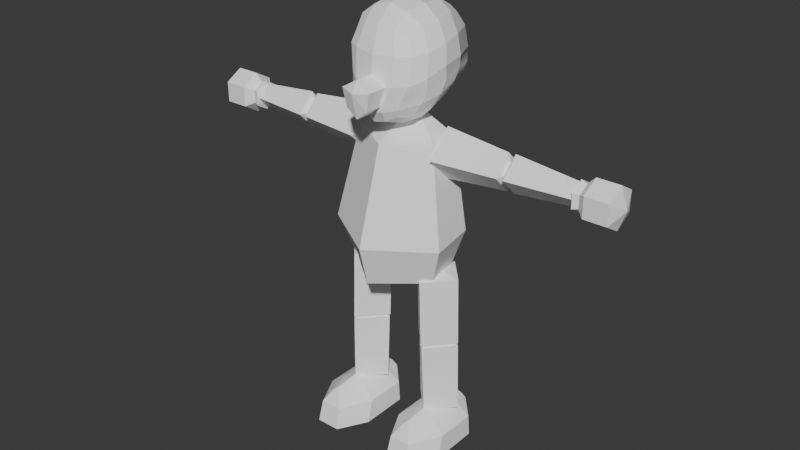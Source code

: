 # Source: PlayerCharacter_NotLuigi_Blockout.blend  (saved by Blender 5.0.118; exported with 4.5.12 LTS)
import bpy
from mathutils import Matrix  # noqa: F401  (used for matrix-valued properties, if any)

bpy.ops.wm.read_factory_settings(use_empty=True)
scene = bpy.context.scene
scene.name = 'Scene'

# ---- collections
col_collection = bpy.data.collections.new('Collection'); scene.collection.children.link(col_collection)

# ---- materials (node trees are filled in below, after node groups)
mat_standardsurface1 = bpy.data.materials.new('standardSurface1')
mat_standardsurface1.diffuse_color = (1.0, 1.0, 1.0, 1.0)
mat_standardsurface1.roughness = 0.5528

# ---- material node trees
mat_standardsurface1.use_nodes = True; mat_standardsurface1.node_tree.nodes.clear()
_N = mat_standardsurface1.node_tree.nodes; _L = mat_standardsurface1.node_tree.links
n0 = _N.new('ShaderNodeBsdfPrincipled'); n0.name = 'Principled BSDF'; n0.location = (-200, 100)
n0.inputs[0].default_value = (1.0, 1.0, 1.0, 1.0)
n0.inputs[2].default_value = 0.5528
n0.inputs[27].default_value = (0.0, 0.0, 0.0, 1.0)
n0.inputs[28].default_value = 1.0
n1 = _N.new('ShaderNodeOutputMaterial'); n1.name = 'Material Output'; n1.location = (200, 100)
n2 = _N.new('ShaderNodeNormalMap'); n2.name = 'Normal Map'; n2.location = (-600, -600)
n2.label = 'Normal/Map'
_L.new(n0.outputs[0], n1.inputs[0])
_L.new(n2.outputs[0], n0.inputs[5])
n1.is_active_output = True

# ---- world
world_world = bpy.data.worlds.new('World'); scene.world = world_world
world_world.use_nodes = True; world_world.node_tree.nodes.clear()
_N = world_world.node_tree.nodes; _L = world_world.node_tree.links
n0 = _N.new('ShaderNodeOutputWorld'); n0.name = 'World Output'; n0.location = (200, 100)
n1 = _N.new('ShaderNodeBackground'); n1.name = 'Background'; n1.location = (-200, 100)
n1.inputs[0].default_value = (0.05088, 0.05088, 0.05088, 1.0)
_L.new(n1.outputs[0], n0.inputs[0])
n0.is_active_output = True
world_world.color = (0.05088, 0.05088, 0.05088)
world_world.sun_shadow_jitter_overblur = 0.0

# ---- meshes
me_mesh = bpy.data.meshes.new('Mesh')
me_mesh.from_pydata([(1.713e-06, 176.1, 21.15), (-6.897, 172.0, 22.08), (-5.256, 163.7, 21.52), (-6.036e-07, 159.6, 21.52), (5.256, 163.7, 21.52), (6.897, 172.0, 22.08), (1.713e-06, 176.1, 31.22), (-6.897, 172.0, 32.16), (-5.256, 163.7, 31.6), (-6.036e-07, 159.6, 31.6), (5.256, 163.7, 31.6), (6.897, 172.0, 32.16), (-8.151e-08, 167.8, 17.08), (0.0, 171.1, 34.39)], [], [(0, 1, 7, 6), (1, 2, 8, 7), (2, 3, 9, 8), (3, 4, 10, 9), (4, 5, 11, 10), (5, 0, 6, 11), (1, 0, 12), (2, 1, 12), (3, 2, 12), (4, 3, 12), (5, 4, 12), (0, 5, 12), (6, 7, 13), (7, 8, 13), (8, 9, 13), (9, 10, 13), (10, 11, 13), (11, 6, 13)])
me_mesh.polygons.foreach_set('use_smooth', [True] * 18)
_k = set([(0, 1), (0, 5), (0, 6), (0, 12), (1, 2), (1, 7), (1, 12), (2, 3), (2, 8), (2, 12), (3, 4), (3, 9), (3, 12), (4, 5), (4, 10), (4, 12), (5, 11), (5, 12), (6, 7), (6, 11), (6, 13), (7, 8), (7, 13), (8, 9), (8, 13), (9, 10), (9, 13), (10, 11), (10, 13), (11, 13)])
me_mesh.attributes.new('sharp_edge', 'BOOLEAN', 'EDGE').data.foreach_set('value', [ (min(e.vertices), max(e.vertices)) in _k for e in me_mesh.edges])
_uv = me_mesh.uv_layers.new(name='map1')
_uv.uv.foreach_set('vector', [0.7211, 0.05752, 0.6972, 0.05473, 0.6972, 0.02474, 0.7211, 0.02753, 0.6972, 0.05473, 0.6721, 0.0564, 0.6721, 0.02642, 0.6972, 0.02474, 0.6721, 0.0564, 0.6522, 0.0564, 0.6522, 0.02642, 0.6721, 0.02642, 0.79, 0.0564, 0.7701, 0.0564, 0.7701, 0.02641, 0.79, 0.02641, 0.7701, 0.0564, 0.745, 0.05473, 0.745, 0.02474, 0.7701, 0.02641, 0.745, 0.05473, 0.7211, 0.05752, 0.7211, 0.02753, 0.745, 0.02474, 0.6257, 0.1206, 0.6033, 0.1064, 0.6262, 0.09378, 0.6468, 0.1028, 0.6257, 0.1206, 0.6262, 0.09378, 0.6493, 0.08111, 0.6468, 0.1028, 0.6262, 0.09378, 0.6296, 0.07151, 0.6493, 0.08111, 0.6262, 0.09378, 0.6033, 0.07987, 0.6296, 0.07151, 0.6262, 0.09378, 0.6033, 0.1064, 0.6033, 0.07987, 0.6262, 0.09378, 0.5017, 0.1183, 0.4934, 0.09458, 0.5123, 0.1044, 0.4934, 0.09458, 0.5126, 0.07686, 0.5123, 0.1044, 0.5126, 0.07686, 0.5331, 0.07686, 0.5123, 0.1044, 0.5331, 0.07686, 0.5387, 0.09662, 0.5123, 0.1044, 0.5387, 0.09662, 0.5268, 0.1199, 0.5123, 0.1044, 0.5268, 0.1199, 0.5017, 0.1183, 0.5123, 0.1044])
me_mesh.materials.append(mat_standardsurface1)
me_mesh.update()
me_mesh.normals_split_custom_set([tuple(v) for v in zip(*[iter([-0.5145, 0.8575, 0.0, -0.5145, 0.8575, 0.0, -0.5145, 0.8575, 0.0, -0.5145, 0.8575, 0.0, -0.9809, -0.1945, 0.0, -0.9809, -0.1945, 0.0, -0.9809, -0.1945, 0.0, -0.9809, -0.1945, 0.0, -0.6186, -0.7857, 0.0, -0.6186, -0.7857, 0.0, -0.6186, -0.7857, 0.0, -0.6186, -0.7857, 0.0, 0.6186, -0.7857, 0.0, 0.6186, -0.7857, 0.0, 0.6186, -0.7857, 0.0, 0.6186, -0.7857, 0.0, 0.9809, -0.1945, 0.0, 0.9809, -0.1945, 0.0, 0.9809, -0.1945, 0.0, 0.9809, -0.1945, 0.0, 0.5145, 0.8575, 0.0, 0.5145, 0.8575, 0.0, 0.5145, 0.8575, 0.0, 0.5145, 0.8575, 0.0, -0.3604, 0.4111, -0.8373, -0.3604, 0.4111, -0.8373, -0.3604, 0.4111, -0.8373, -0.612, -0.06787, -0.788, -0.612, -0.06787, -0.788, -0.612, -0.06787, -0.788, -0.3487, -0.443, -0.8259, -0.3487, -0.443, -0.8259, -0.3487, -0.443, -0.8259, 0.3487, -0.443, -0.8259, 0.3487, -0.443, -0.8259, 0.3487, -0.443, -0.8259, 0.612, -0.06787, -0.788, 0.612, -0.06787, -0.788, 0.612, -0.06787, -0.788, 0.3604, 0.4111, -0.8373, 0.3604, 0.4111, -0.8373, 0.3604, 0.4111, -0.8373, -0.1997, 0.5209, 0.8299, -0.1997, 0.5209, 0.8299, -0.1997, 0.5209, 0.8299, -0.3201, -0.1272, 0.9388, -0.3201, -0.1272, 0.9388, -0.3201, -0.1272, 0.9388, -0.1824, -0.2317, 0.9555, -0.1824, -0.2317, 0.9555, -0.1824, -0.2317, 0.9555, 0.1824, -0.2317, 0.9555, 0.1824, -0.2317, 0.9555, 0.1824, -0.2317, 0.9555, 0.3201, -0.1272, 0.9388, 0.3201, -0.1272, 0.9388, 0.3201, -0.1272, 0.9388, 0.1997, 0.5209, 0.8299, 0.1997, 0.5209, 0.8299, 0.1997, 0.5209, 0.8299])] * 3)])
me_mesh_001 = bpy.data.meshes.new('Mesh.001')
me_mesh_001.from_pydata([(-21.64, 82.23, 9.124), (0.0, 82.23, 26.73), (21.64, 82.23, 9.124), (-28.71, 101.5, 13.68), (0.0, 100.7, 31.56), (28.71, 101.5, 13.68), (-19.79, 146.1, 7.506), (0.0, 144.8, 18.46), (19.79, 146.1, 7.506), (-19.79, 146.1, -6.907), (0.0, 144.8, -18.46), (19.79, 146.1, -6.907), (-25.93, 102.8, -8.412), (0.0, 84.95, -19.73), (25.93, 102.8, -8.412), (-19.13, 82.92, -6.957), (0.0, 85.0, -19.73), (19.13, 82.92, -6.957), (0.0, 156.5, -4.951), (0.0, 74.4, 8.119), (0.0, 105.2, -22.76)], [], [(0, 1, 4, 3), (1, 2, 5, 4), (4, 7, 6, 3), (8, 7, 4, 5), (6, 7, 18), (7, 8, 18), (20, 12, 9, 10), (14, 20, 10, 11), (0, 19, 1), (19, 2, 1), (2, 17, 14, 5), (8, 5, 14, 11), (15, 0, 3, 12), (3, 6, 9, 12), (18, 11, 10), (6, 18, 9), (18, 8, 11), (9, 18, 10), (15, 19, 0), (16, 17, 19), (15, 16, 19), (19, 17, 2), (14, 17, 16, 13, 20), (13, 16, 15, 12, 20)])
me_mesh_001.polygons.foreach_set('use_smooth', [True] * 24)
_k = set([(0, 1), (0, 3), (0, 15), (0, 19), (1, 2), (1, 4), (1, 19), (2, 5), (2, 17), (2, 19), (3, 4), (3, 6), (3, 12), (4, 5), (4, 7), (5, 8), (5, 14), (6, 7), (6, 9), (6, 18), (7, 8), (7, 18), (8, 11), (8, 18), (9, 10), (9, 12), (9, 18), (10, 11), (10, 18), (10, 20), (11, 14), (11, 18), (12, 15), (13, 16), (13, 20), (14, 17), (15, 16), (15, 19), (16, 17), (16, 19), (17, 19)])
me_mesh_001.attributes.new('sharp_edge', 'BOOLEAN', 'EDGE').data.foreach_set('value', [ (min(e.vertices), max(e.vertices)) in _k for e in me_mesh_001.edges])
_uv = me_mesh_001.uv_layers.new(name='map1')
_uv.uv.foreach_set('vector', [0.1685, 0.03741, 0.2637, 0.02474, 0.2649, 0.08389, 0.1784, 0.09639, 0.2637, 0.02474, 0.3594, 0.03345, 0.3519, 0.09279, 0.2649, 0.08389, 0.2649, 0.08389, 0.2679, 0.2255, 0.1916, 0.2303, 0.1784, 0.09639, 0.3443, 0.2271, 0.2679, 0.2255, 0.2649, 0.08389, 0.3519, 0.09279, 0.6578, 0.7344, 0.6196, 0.6714, 0.694, 0.6716, 0.6196, 0.6714, 0.6581, 0.6085, 0.694, 0.6716, 0.03729, 0.1248, 0.1211, 0.1079, 0.1444, 0.2359, 0.07407, 0.245, 0.4096, 0.1019, 0.4941, 0.1153, 0.4623, 0.2369, 0.3917, 0.2308, 0.1472, 0.3192, 0.214, 0.3154, 0.2134, 0.375, 0.214, 0.3154, 0.2807, 0.3207, 0.2134, 0.375, 0.3594, 0.03345, 0.4155, 0.04091, 0.4096, 0.1019, 0.3519, 0.09279, 0.3443, 0.2271, 0.3519, 0.09279, 0.4096, 0.1019, 0.3917, 0.2308, 0.1127, 0.04718, 0.1685, 0.03741, 0.1784, 0.09639, 0.1211, 0.1079, 0.1784, 0.09639, 0.1916, 0.2303, 0.1444, 0.2359, 0.1211, 0.1079, 0.694, 0.6716, 0.7049, 0.6093, 0.7451, 0.6717, 0.6578, 0.7344, 0.694, 0.6716, 0.7046, 0.7339, 0.694, 0.6716, 0.6581, 0.6085, 0.7049, 0.6093, 0.7046, 0.7339, 0.694, 0.6716, 0.7451, 0.6717, 0.1554, 0.2691, 0.214, 0.3154, 0.1472, 0.3192, 0.215, 0.229, 0.2737, 0.2704, 0.214, 0.3154, 0.1554, 0.2691, 0.215, 0.229, 0.214, 0.3154, 0.214, 0.3154, 0.2737, 0.2704, 0.2807, 0.3207, 0.4096, 0.1019, 0.4155, 0.04091, 0.4871, 0.05081, 0.4871, 0.05066, 0.4941, 0.1153, 0.04156, 0.05989, 0.04157, 0.06005, 0.1127, 0.04718, 0.1211, 0.1079, 0.03729, 0.1248])
me_mesh_001.materials.append(mat_standardsurface1)
me_mesh_001.update()
me_mesh_001.normals_split_custom_set([tuple(v) for v in zip(*[iter([-0.5533, -0.2965, 0.7784, -0.5533, -0.2965, 0.7784, -0.5533, -0.2965, 0.7784, -0.5533, -0.2965, 0.7784, 0.5533, -0.2965, 0.7784, 0.5533, -0.2965, 0.7784, 0.5533, -0.2965, 0.7784, 0.5533, -0.2965, 0.7784, -0.4896, 0.2318, 0.8406, -0.4896, 0.2318, 0.8406, -0.4896, 0.2318, 0.8406, -0.4896, 0.2318, 0.8406, 0.4896, 0.2318, 0.8406, 0.4896, 0.2318, 0.8406, 0.4896, 0.2318, 0.8406, 0.4896, 0.2318, 0.8406, -0.1844, 0.8803, 0.437, -0.1844, 0.8803, 0.437, -0.1844, 0.8803, 0.437, 0.1844, 0.8803, 0.437, 0.1844, 0.8803, 0.437, 0.1844, 0.8803, 0.437, -0.497, 0.01303, -0.8676, -0.4973, 0.005226, -0.8676, -0.4924, 0.09696, -0.865, -0.4924, 0.09696, -0.865, 0.4973, 0.005226, -0.8676, 0.497, 0.01303, -0.8676, 0.4924, 0.09696, -0.865, 0.4924, 0.09696, -0.865, -0.3008, -0.8791, 0.3696, -0.3008, -0.8791, 0.3696, -0.3008, -0.8791, 0.3696, 0.3008, -0.8791, 0.3696, 0.3008, -0.8791, 0.3696, 0.3008, -0.8791, 0.3696, 0.9363, -0.3192, -0.1463, 0.9363, -0.3192, -0.1463, 0.9363, -0.3192, -0.1463, 0.9363, -0.3192, -0.1463, 0.9839, 0.1648, -0.06914, 0.9839, 0.1648, -0.06914, 0.9839, 0.1648, -0.06914, 0.9839, 0.1648, -0.06914, -0.9363, -0.3192, -0.1463, -0.9363, -0.3192, -0.1463, -0.9363, -0.3192, -0.1463, -0.9363, -0.3192, -0.1463, -0.9839, 0.1648, -0.06914, -0.9839, 0.1648, -0.06914, -0.9839, 0.1648, -0.06914, -0.9839, 0.1648, -0.06914, 0.3144, 0.7197, -0.6191, 0.3144, 0.7197, -0.6191, 0.3144, 0.7197, -0.6191, -0.4627, 0.8865, 0.0, -0.4627, 0.8865, 0.0, -0.4627, 0.8865, 0.0, 0.4627, 0.8865, 0.0, 0.4627, 0.8865, 0.0, 0.4627, 0.8865, 0.0, -0.3144, 0.7197, -0.6191, -0.3144, 0.7197, -0.6191, -0.3144, 0.7197, -0.6191, -0.3425, -0.9349, -0.09322, -0.3425, -0.9349, -0.09322, -0.3425, -0.9349, -0.09322, 0.1343, -0.9261, -0.3525, 0.1343, -0.9261, -0.3525, 0.1343, -0.9261, -0.3525, -0.1343, -0.9261, -0.3525, -0.1343, -0.9261, -0.3525, -0.1343, -0.9261, -0.3525, 0.3425, -0.9349, -0.09322, 0.3425, -0.9349, -0.09322, 0.3425, -0.9349, -0.09322, 0.4973, 0.005226, -0.8676, 0.4945, -0.1786, -0.8507, 0.4945, -0.1786, -0.8507, 0.4945, -0.1786, -0.8507, 0.497, 0.01303, -0.8676, -0.4945, -0.1786, -0.8507, -0.4945, -0.1786, -0.8507, -0.4945, -0.1786, -0.8507, -0.4973, 0.005226, -0.8676, -0.497, 0.01303, -0.8676])] * 3)])
me_mesh_004 = bpy.data.meshes.new('Mesh.004')
me_mesh_004.from_pydata([(7.561, 0.1003, 19.04), (15.22, 0.09794, 32.71), (34.41, 0.09197, 19.04), (26.75, 0.09436, 32.71), (7.653, 0.1003, -4.31), (14.9, 0.09804, -12.79), (34.32, 0.092, -4.31), (27.07, 0.09426, -12.79), (20.98, 18.19, 13.11), (8.239, 10.07, 15.5), (20.98, 18.19, -2.908), (8.239, 10.07, -4.195), (20.98, 17.39, 23.86), (15.92, 10.07, 30.4), (26.05, 10.07, 30.4), (33.73, 10.07, 15.5), (33.73, 10.07, -4.195), (20.98, 18.19, -8.374), (15.92, 12.68, -12.02), (26.05, 12.68, -12.02), (19.22, 16.0, 26.58), (14.7, 16.0, 14.13), (14.7, 16.0, -2.783), (22.74, 16.0, 26.58), (27.26, 16.0, 14.13), (27.26, 16.0, -2.783), (24.66, 16.0, -10.26), (17.3, 16.0, -10.26)], [], [(0, 2, 3, 1), (8, 21, 20, 12), (13, 9, 0, 1), (9, 11, 4, 0), (9, 21, 22, 11), (12, 20, 23), (14, 13, 1, 3), (12, 23, 24, 8), (15, 14, 3, 2), (8, 24, 25, 10), (16, 15, 2, 6), (10, 25, 26, 17), (19, 16, 6, 7), (11, 18, 5, 4), (11, 22, 27, 18), (18, 19, 7, 5), (18, 27, 26, 19), (4, 6, 2, 0), (4, 5, 7, 6), (20, 21, 9, 13), (22, 21, 8, 10), (23, 20, 13, 14), (24, 23, 14, 15), (25, 24, 15, 16), (26, 25, 16, 19), (27, 22, 10, 17), (26, 27, 17)])
me_mesh_004.polygons.foreach_set('use_smooth', [True] * 27)
_k = set([(0, 1), (0, 2), (0, 4), (0, 9), (1, 3), (1, 13), (2, 3), (2, 6), (2, 15), (3, 14), (4, 5), (4, 6), (4, 11), (5, 7), (5, 18), (6, 7), (6, 16), (7, 19), (8, 10), (8, 12), (8, 21), (8, 24), (9, 11), (9, 13), (9, 21), (10, 17), (10, 22), (10, 25), (11, 18), (11, 22), (12, 20), (12, 23), (13, 14), (13, 20), (14, 15), (14, 23), (15, 16), (15, 24), (16, 19), (16, 25), (17, 26), (17, 27), (18, 19), (18, 27), (19, 26)])
me_mesh_004.attributes.new('sharp_edge', 'BOOLEAN', 'EDGE').data.foreach_set('value', [ (min(e.vertices), max(e.vertices)) in _k for e in me_mesh_004.edges])
_uv = me_mesh_004.uv_layers.new(name='map1')
_uv.uv.foreach_set('vector', [0.7051, 0.3873, 0.785, 0.3872, 0.7622, 0.4279, 0.7279, 0.4279, 0.7739, 0.2054, 0.754, 0.202, 0.7682, 0.1648, 0.7739, 0.1737, 0.5847, 0.2471, 0.6023, 0.2905, 0.5707, 0.2959, 0.5544, 0.2487, 0.6023, 0.2905, 0.6339, 0.3371, 0.6113, 0.3564, 0.5707, 0.2959, 0.6023, 0.2905, 0.6254, 0.2775, 0.655, 0.3209, 0.6339, 0.3371, 0.7739, 0.1737, 0.7682, 0.1648, 0.7795, 0.1648, 0.587, 0.2198, 0.5847, 0.2471, 0.5544, 0.2487, 0.5585, 0.2121, 0.7739, 0.1737, 0.7795, 0.1648, 0.7937, 0.202, 0.7739, 0.2054, 0.613, 0.1806, 0.587, 0.2198, 0.5585, 0.2121, 0.5833, 0.1691, 0.7739, 0.2054, 0.7937, 0.202, 0.7938, 0.2528, 0.7739, 0.2527, 0.6536, 0.1411, 0.613, 0.1806, 0.5833, 0.1691, 0.6347, 0.1181, 0.7739, 0.2527, 0.7938, 0.2528, 0.7858, 0.2758, 0.7739, 0.2685, 0.6851, 0.1336, 0.6536, 0.1411, 0.6347, 0.1181, 0.6643, 0.09974, 0.6339, 0.3371, 0.662, 0.3504, 0.6381, 0.3802, 0.6113, 0.3564, 0.6339, 0.3371, 0.655, 0.3209, 0.6696, 0.3417, 0.662, 0.3504, 0.662, 0.3504, 0.6877, 0.3651, 0.6699, 0.399, 0.6381, 0.3802, 0.662, 0.3504, 0.6696, 0.3417, 0.6892, 0.3528, 0.6877, 0.3651, 0.7054, 0.3178, 0.7847, 0.3178, 0.785, 0.3872, 0.7051, 0.3873, 0.7054, 0.3178, 0.7269, 0.2926, 0.7631, 0.2926, 0.7847, 0.3178, 0.6065, 0.2412, 0.6254, 0.2775, 0.6023, 0.2905, 0.5847, 0.2471, 0.754, 0.2528, 0.754, 0.202, 0.7739, 0.2054, 0.7739, 0.2527, 0.6072, 0.2297, 0.6065, 0.2412, 0.5847, 0.2471, 0.587, 0.2198, 0.633, 0.198, 0.6072, 0.2297, 0.587, 0.2198, 0.613, 0.1806, 0.6705, 0.1613, 0.633, 0.198, 0.613, 0.1806, 0.6536, 0.1411, 0.6892, 0.1452, 0.6705, 0.1613, 0.6536, 0.1411, 0.6851, 0.1336, 0.7619, 0.2758, 0.754, 0.2528, 0.7739, 0.2527, 0.7739, 0.2685, 0.7858, 0.2758, 0.7619, 0.2758, 0.7739, 0.2685])
me_mesh_004.materials.append(mat_standardsurface1)
me_mesh_004.update()
me_mesh_004.normals_split_custom_set([tuple(v) for v in zip(*[iter([-0.000311, -1.0, -2.046e-08, -0.000311, -1.0, -2.046e-08, -0.000311, -1.0, -2.046e-08, -0.000311, -1.0, -2.046e-08, -0.3644, 0.9256, 0.1029, -0.5967, 0.7627, 0.2496, -0.6198, 0.7386, 0.2651, -0.3644, 0.9256, 0.1029, -0.8639, 0.1956, 0.4641, -0.8639, 0.1956, 0.4641, -0.8639, 0.1956, 0.4641, -0.8639, 0.1956, 0.4641, -0.998, 0.06296, -0.00213, -0.998, 0.06296, -0.00213, -0.998, 0.06296, -0.00213, -0.998, 0.06296, -0.00213, -0.6763, 0.7366, 0.0, -0.5622, 0.827, 1.889e-06, -0.5533, 0.833, -2.501e-06, -0.6763, 0.7366, 0.0, 0.0001014, 0.8903, 0.4554, 0.000163, 0.5645, 0.8254, 0.0001646, 0.5646, 0.8254, 6.801e-05, 0.2258, 0.9742, 6.801e-05, 0.2258, 0.9742, 6.801e-05, 0.2258, 0.9742, 6.801e-05, 0.2258, 0.9742, 0.3644, 0.9256, 0.1028, 0.6199, 0.7386, 0.2649, 0.5968, 0.7626, 0.2495, 0.3644, 0.9256, 0.1028, 0.8638, 0.1961, 0.464, 0.8638, 0.1961, 0.464, 0.8638, 0.1961, 0.464, 0.8638, 0.1961, 0.464, 0.3292, 0.9443, 0.0, 0.5624, 0.8269, 7.26e-07, 0.5535, 0.8329, 5.144e-07, 0.3292, 0.9443, 0.0, 0.998, 0.06356, -0.00213, 0.998, 0.06356, -0.00213, 0.998, 0.06356, -0.00213, 0.998, 0.06356, -0.00213, 0.3896, 0.9177, -0.07824, 0.5862, 0.7694, -0.2535, 0.5842, 0.7716, -0.2516, 0.3896, 0.9177, -0.07824, 0.7414, 0.07903, -0.6664, 0.7414, 0.07903, -0.6664, 0.7414, 0.07903, -0.6664, 0.7414, 0.07903, -0.6664, -0.7414, 0.07859, -0.6664, -0.7414, 0.07859, -0.6664, -0.7414, 0.07859, -0.6664, -0.7414, 0.07859, -0.6664, -0.6613, 0.6739, -0.3294, -0.5861, 0.7695, -0.2536, -0.5839, 0.7717, -0.2519, -0.6613, 0.6739, -0.3294, 1.841e-05, 0.0608, -0.9981, 1.841e-05, 0.0608, -0.9981, 1.841e-05, 0.0608, -0.9981, 1.841e-05, 0.0608, -0.9981, 0.0001223, 0.4689, -0.8832, 0.0001195, 0.4885, -0.8726, 0.0001202, 0.4884, -0.8726, 0.0001223, 0.4689, -0.8832, -0.000311, -1.0, 6.104e-09, -0.000311, -1.0, 6.104e-09, -0.000311, -1.0, 6.104e-09, -0.000311, -1.0, 6.104e-09, -0.000311, -1.0, 0.0, -0.000311, -1.0, 0.0, -0.000311, -1.0, 0.0, -0.000311, -1.0, 0.0, -0.6198, 0.7386, 0.2651, -0.5967, 0.7627, 0.2496, -0.6686, 0.6811, 0.2984, -0.6686, 0.6811, 0.2984, -0.5533, 0.833, -2.501e-06, -0.5622, 0.827, 1.889e-06, -0.3291, 0.9443, 0.0, -0.3291, 0.9443, 0.0, 0.0001646, 0.5646, 0.8254, 0.000163, 0.5645, 0.8254, 0.0001644, 0.5413, 0.8408, 0.0001644, 0.5413, 0.8408, 0.5968, 0.7626, 0.2495, 0.6199, 0.7386, 0.2649, 0.6687, 0.6811, 0.2982, 0.6687, 0.6811, 0.2982, 0.5535, 0.8329, 5.144e-07, 0.5624, 0.8269, 7.26e-07, 0.6763, 0.7366, 0.0, 0.6763, 0.7366, 0.0, 0.5842, 0.7716, -0.2516, 0.5862, 0.7694, -0.2535, 0.6615, 0.6739, -0.3292, 0.6615, 0.6739, -0.3292, -0.5839, 0.7717, -0.2519, -0.5861, 0.7695, -0.2536, -0.3896, 0.9177, -0.07835, -0.3896, 0.9177, -0.07835, 0.0001202, 0.4884, -0.8726, 0.0001195, 0.4885, -0.8726, 8.917e-05, 0.652, -0.7582])] * 3)])
me_mesh_003 = bpy.data.meshes.new('Mesh.003')
me_mesh_003.from_pydata([(20.85, 17.18, -9.555), (9.939, 16.96, 1.647), (20.85, 17.18, 12.85), (31.75, 17.39, 1.647), (19.88, 50.34, -10.52), (8.907, 50.11, 1.647), (19.88, 50.34, 13.81), (30.86, 50.57, 1.647), (20.89, 15.53, 1.647), (19.82, 52.48, 1.647)], [], [(0, 1, 5, 4), (1, 2, 6, 5), (2, 3, 7, 6), (3, 0, 4, 7), (1, 0, 8), (2, 1, 8), (3, 2, 8), (0, 3, 8), (4, 5, 9), (5, 6, 9), (6, 7, 9), (7, 4, 9)])
me_mesh_003.polygons.foreach_set('use_smooth', [True] * 12)
_k = set([(0, 1), (0, 3), (0, 4), (0, 8), (1, 2), (1, 5), (1, 8), (2, 3), (2, 6), (2, 8), (3, 7), (3, 8), (4, 5), (4, 7), (4, 9), (5, 6), (5, 9), (6, 7), (6, 9), (7, 9)])
me_mesh_003.attributes.new('sharp_edge', 'BOOLEAN', 'EDGE').data.foreach_set('value', [ (min(e.vertices), max(e.vertices)) in _k for e in me_mesh_003.edges])
_uv = me_mesh_003.uv_layers.new(name='map1')
_uv.uv.foreach_set('vector', [0.2576, 0.4822, 0.3041, 0.4837, 0.3018, 0.5823, 0.2531, 0.5809, 0.3041, 0.4837, 0.3506, 0.4843, 0.3506, 0.5831, 0.3018, 0.5823, 0.3506, 0.4843, 0.3971, 0.483, 0.3993, 0.5818, 0.3506, 0.5831, 0.3971, 0.483, 0.4436, 0.4822, 0.448, 0.5809, 0.3993, 0.5818, 0.7499, 0.7848, 0.7499, 0.7378, 0.7734, 0.7618, 0.7969, 0.786, 0.7499, 0.7848, 0.7734, 0.7618, 0.7969, 0.739, 0.7969, 0.786, 0.7734, 0.7618, 0.7499, 0.7378, 0.7969, 0.739, 0.7734, 0.7618, 0.6848, 0.7856, 0.6848, 0.736, 0.7094, 0.7583, 0.6848, 0.736, 0.7341, 0.7311, 0.7094, 0.7583, 0.7341, 0.7311, 0.7341, 0.7807, 0.7094, 0.7583, 0.7341, 0.7807, 0.6848, 0.7856, 0.7094, 0.7583])
me_mesh_003.materials.append(mat_standardsurface1)
me_mesh_003.update()
me_mesh_003.normals_split_custom_set([tuple(v) for v in zip(*[iter([-0.7293, -0.03187, -0.6835, -0.7293, -0.03187, -0.6835, -0.7293, -0.03187, -0.6835, -0.7293, -0.03187, -0.6835, -0.7293, -0.03187, 0.6835, -0.7293, -0.03187, 0.6835, -0.7293, -0.03187, 0.6835, -0.7293, -0.03187, 0.6835, 0.7298, 0.01049, 0.6836, 0.7298, 0.01049, 0.6836, 0.7298, 0.01049, 0.6836, 0.7298, 0.01049, 0.6836, 0.7298, 0.01049, -0.6836, 0.7298, 0.01049, -0.6836, 0.7298, 0.01049, -0.6836, 0.7298, 0.01049, -0.6836, -0.1282, -0.9813, -0.1436, -0.1282, -0.9813, -0.1436, -0.1282, -0.9813, -0.1436, -0.1282, -0.9813, 0.1436, -0.1282, -0.9813, 0.1436, -0.1282, -0.9813, 0.1436, 0.167, -0.9754, 0.144, 0.167, -0.9754, 0.144, 0.167, -0.9754, 0.144, 0.167, -0.9754, -0.144, 0.167, -0.9754, -0.144, 0.167, -0.9754, -0.144, -0.2086, 0.9632, -0.1698, -0.2086, 0.9632, -0.1698, -0.2086, 0.9632, -0.1698, -0.2086, 0.9632, 0.1698, -0.2086, 0.9632, 0.1698, -0.2086, 0.9632, 0.1698, 0.1673, 0.9712, 0.1694, 0.1673, 0.9712, 0.1694, 0.1673, 0.9712, 0.1694, 0.1673, 0.9712, -0.1694, 0.1673, 0.9712, -0.1694, 0.1673, 0.9712, -0.1694])] * 3)])
me_mesh_002 = bpy.data.meshes.new('Mesh.002')
me_mesh_002.from_pydata([(19.68, 51.54, -10.79), (8.464, 51.3, 1.647), (19.68, 51.54, 14.08), (30.9, 51.78, 1.647), (18.76, 83.74, -10.94), (7.404, 83.51, 1.647), (18.76, 83.74, 14.23), (30.11, 83.96, 1.647), (19.78, 43.89, 1.647), (18.68, 86.29, 1.647)], [], [(0, 1, 5, 4), (1, 2, 6, 5), (2, 3, 7, 6), (3, 0, 4, 7), (1, 0, 8), (2, 1, 8), (3, 2, 8), (0, 3, 8), (4, 5, 9), (5, 6, 9), (6, 7, 9), (7, 4, 9)])
me_mesh_002.polygons.foreach_set('use_smooth', [True] * 12)
_k = set([(0, 1), (0, 3), (0, 4), (0, 8), (1, 2), (1, 5), (1, 8), (2, 3), (2, 6), (2, 8), (3, 7), (3, 8), (4, 5), (4, 7), (4, 9), (5, 6), (5, 9), (6, 7), (6, 9), (7, 9)])
me_mesh_002.attributes.new('sharp_edge', 'BOOLEAN', 'EDGE').data.foreach_set('value', [ (min(e.vertices), max(e.vertices)) in _k for e in me_mesh_002.edges])
_uv = me_mesh_002.uv_layers.new(name='map1')
_uv.uv.foreach_set('vector', [0.2828, 0.5824, 0.3326, 0.5831, 0.332, 0.679, 0.2816, 0.6782, 0.3326, 0.5831, 0.3825, 0.583, 0.3824, 0.6788, 0.332, 0.679, 0.3825, 0.583, 0.4323, 0.5826, 0.4329, 0.6784, 0.3824, 0.6788, 0.4323, 0.5826, 0.4821, 0.5824, 0.4833, 0.6782, 0.4329, 0.6784, 0.7174, 0.6211, 0.7133, 0.5632, 0.7442, 0.5923, 0.7754, 0.6211, 0.7174, 0.6211, 0.7442, 0.5923, 0.7712, 0.5633, 0.7754, 0.6211, 0.7442, 0.5923, 0.7133, 0.5632, 0.7712, 0.5633, 0.7442, 0.5923, 0.5992, 0.7817, 0.5993, 0.7302, 0.6248, 0.7534, 0.5993, 0.7302, 0.6505, 0.7252, 0.6248, 0.7534, 0.6505, 0.7252, 0.6505, 0.7767, 0.6248, 0.7534, 0.6505, 0.7767, 0.5992, 0.7817, 0.6248, 0.7534])
me_mesh_002.materials.append(mat_standardsurface1)
me_mesh_002.update()
me_mesh_002.normals_split_custom_set([tuple(v) for v in zip(*[iter([-0.7421, -0.02443, -0.6699, -0.7421, -0.02443, -0.6699, -0.7421, -0.02443, -0.6699, -0.7421, -0.02443, -0.6699, -0.7421, -0.02443, 0.6699, -0.7421, -0.02443, 0.6699, -0.7421, -0.02443, 0.6699, -0.7421, -0.02443, 0.6699, 0.7422, 0.01829, 0.6699, 0.7422, 0.01829, 0.6699, 0.7422, 0.01829, 0.6699, 0.7422, 0.01829, 0.6699, 0.7422, 0.01829, -0.6699, 0.7422, 0.01829, -0.6699, 0.7422, 0.01829, -0.6699, 0.7422, 0.01829, -0.6699, -0.4881, -0.7451, -0.4545, -0.4881, -0.7451, -0.4545, -0.4881, -0.7451, -0.4545, -0.4881, -0.7451, 0.4545, -0.4881, -0.7451, 0.4545, -0.4881, -0.7451, 0.4545, 0.5159, -0.728, 0.4515, 0.5159, -0.728, 0.4515, 0.5159, -0.728, 0.4515, 0.5159, -0.728, -0.4515, 0.5159, -0.728, -0.4515, 0.5159, -0.728, -0.4515, -0.2341, 0.9526, -0.1943, -0.2341, 0.9526, -0.1943, -0.2341, 0.9526, -0.1943, -0.2341, 0.9526, 0.1943, -0.2341, 0.9526, 0.1943, -0.2341, 0.9526, 0.1943, 0.1956, 0.9614, 0.1936, 0.1956, 0.9614, 0.1936, 0.1956, 0.9614, 0.1936, 0.1956, 0.9614, -0.1936, 0.1956, 0.9614, -0.1936, 0.1956, 0.9614, -0.1936])] * 3)])
me_mesh_007 = bpy.data.meshes.new('Mesh.007')
me_mesh_007.from_pydata([(102.5, 145.3, -8.282), (102.4, 135.8, -8.282), (102.4, 131.0, -1.425e-06), (102.4, 135.8, 8.282), (102.5, 145.3, 8.282), (102.5, 150.1, -4.159e-24), (91.58, 145.4, -8.282), (91.54, 135.8, -8.282), (91.52, 131.0, -1.425e-06), (91.54, 135.8, 8.282), (91.58, 145.4, 8.282), (91.6, 150.1, -4.159e-24), (87.98, 143.5, -5.118), (87.95, 137.6, -5.118), (87.94, 134.7, -8.807e-07), (87.95, 137.6, 5.118), (87.98, 143.5, 5.118), (87.99, 146.5, 0.0), (105.8, 140.5, -4.159e-24), (85.38, 144.1, -6.066), (85.36, 137.1, -6.066), (84.27, 140.6, -1.254e-07), (85.34, 133.6, -8.333e-07), (85.36, 137.1, 6.066), (85.38, 144.1, 6.066), (85.4, 147.6, -2.37e-08)], [], [(1, 0, 18), (2, 1, 18), (3, 2, 18), (4, 3, 18), (5, 4, 18), (0, 5, 18), (0, 1, 7, 6), (1, 2, 8, 7), (2, 3, 9, 8), (3, 4, 10, 9), (4, 5, 11, 10), (5, 0, 6, 11), (6, 7, 13, 12), (7, 8, 14, 13), (8, 9, 15, 14), (9, 10, 16, 15), (10, 11, 17, 16), (11, 6, 12, 17), (19, 20, 21), (20, 22, 21), (22, 23, 21), (23, 24, 21), (24, 25, 21), (25, 19, 21), (12, 13, 20, 19), (13, 14, 22, 20), (14, 15, 23, 22), (15, 16, 24, 23), (16, 17, 25, 24), (17, 12, 19, 25)])
me_mesh_007.polygons.foreach_set('use_smooth', [True] * 30)
_k = set([(0, 1), (0, 5), (0, 6), (0, 18), (1, 2), (1, 7), (1, 18), (2, 3), (2, 8), (2, 18), (3, 4), (3, 9), (3, 18), (4, 5), (4, 10), (4, 18), (5, 11), (5, 18), (6, 7), (6, 11), (6, 12), (7, 8), (7, 13), (8, 9), (8, 14), (9, 10), (9, 15), (10, 11), (10, 16), (11, 17), (12, 13), (12, 17), (12, 19), (13, 14), (13, 20), (14, 15), (14, 22), (15, 16), (15, 23), (16, 17), (16, 24), (17, 25), (19, 20), (19, 21), (19, 25), (20, 21), (20, 22), (21, 22), (21, 23), (21, 24), (21, 25), (22, 23), (23, 24), (24, 25)])
me_mesh_007.attributes.new('sharp_edge', 'BOOLEAN', 'EDGE').data.foreach_set('value', [ (min(e.vertices), max(e.vertices)) in _k for e in me_mesh_007.edges])
_uv = me_mesh_007.uv_layers.new(name='map1')
_uv.uv.foreach_set('vector', [0.08843, 0.3799, 0.08843, 0.4094, 0.06286, 0.3946, 0.06285, 0.3651, 0.08843, 0.3799, 0.06286, 0.3946, 0.03729, 0.3799, 0.06285, 0.3651, 0.06286, 0.3946, 0.03729, 0.4094, 0.03729, 0.3799, 0.06286, 0.3946, 0.06286, 0.4242, 0.03729, 0.4094, 0.06286, 0.3946, 0.08843, 0.4094, 0.06286, 0.4242, 0.06286, 0.3946, 0.1512, 0.7265, 0.1796, 0.7266, 0.1795, 0.759, 0.1511, 0.7589, 0.1796, 0.7266, 0.2081, 0.7267, 0.208, 0.7591, 0.1795, 0.759, 0.0374, 0.7261, 0.06585, 0.7262, 0.06573, 0.7586, 0.03729, 0.7585, 0.06585, 0.7262, 0.0943, 0.7262, 0.09418, 0.7586, 0.06573, 0.7586, 0.0943, 0.7262, 0.1227, 0.7263, 0.1226, 0.7587, 0.09418, 0.7586, 0.1227, 0.7263, 0.1512, 0.7265, 0.1511, 0.7589, 0.1226, 0.7587, 0.1511, 0.7589, 0.1795, 0.759, 0.174, 0.7732, 0.1564, 0.7731, 0.1795, 0.759, 0.208, 0.7591, 0.2025, 0.7733, 0.1849, 0.7733, 0.03729, 0.7585, 0.06573, 0.7586, 0.06026, 0.7728, 0.04268, 0.7728, 0.06573, 0.7586, 0.09418, 0.7586, 0.08872, 0.7729, 0.07114, 0.7728, 0.09418, 0.7586, 0.1226, 0.7587, 0.1172, 0.773, 0.09957, 0.7729, 0.1226, 0.7587, 0.1511, 0.7589, 0.1456, 0.7731, 0.128, 0.773, 0.7784, 0.08448, 0.7784, 0.06347, 0.7966, 0.07397, 0.7784, 0.06347, 0.7966, 0.05296, 0.7966, 0.07397, 0.7966, 0.05296, 0.8148, 0.06347, 0.7966, 0.07397, 0.8148, 0.06347, 0.8148, 0.08448, 0.7966, 0.07397, 0.8148, 0.08448, 0.7966, 0.09498, 0.7966, 0.07397, 0.7966, 0.09498, 0.7784, 0.08448, 0.7966, 0.07397, 0.1564, 0.7731, 0.174, 0.7732, 0.1756, 0.7814, 0.1548, 0.7813, 0.1849, 0.7733, 0.2025, 0.7733, 0.2041, 0.7816, 0.1832, 0.7815, 0.04268, 0.7728, 0.06026, 0.7728, 0.06186, 0.781, 0.04103, 0.781, 0.07114, 0.7728, 0.08872, 0.7729, 0.09033, 0.7811, 0.06949, 0.7811, 0.09957, 0.7729, 0.1172, 0.773, 0.1188, 0.7812, 0.09792, 0.7811, 0.128, 0.773, 0.1456, 0.7731, 0.1472, 0.7813, 0.1263, 0.7812])
me_mesh_007.materials.append(mat_standardsurface1)
me_mesh_007.update()
me_mesh_007.normals_split_custom_set([tuple(v) for v in zip(*[iter([0.9283, -0.003782, -0.3717, 0.9283, -0.003782, -0.3717, 0.9283, -0.003782, -0.3717, 0.9269, -0.3259, -0.186, 0.9269, -0.3259, -0.186, 0.9269, -0.3259, -0.186, 0.9269, -0.3259, 0.186, 0.9269, -0.3259, 0.186, 0.9269, -0.3259, 0.186, 0.9283, -0.003782, 0.3717, 0.9283, -0.003782, 0.3717, 0.9283, -0.003782, 0.3717, 0.9298, 0.3179, 0.1857, 0.9298, 0.3179, 0.1857, 0.9298, 0.3179, 0.1857, 0.9298, 0.3179, -0.1857, 0.9298, 0.3179, -0.1857, 0.9298, 0.3179, -0.1857, 0.0, 2.992e-07, -1.0, 0.0, 2.992e-07, -1.0, 0.0, 2.992e-07, -1.0, 0.0, 2.992e-07, -1.0, -0.002786, -0.866, -0.5, -0.002786, -0.866, -0.5, -0.002786, -0.866, -0.5, -0.002786, -0.866, -0.5, -0.002786, -0.866, 0.5, -0.002786, -0.866, 0.5, -0.002786, -0.866, 0.5, -0.002786, -0.866, 0.5, 0.0, 0.0, 1.0, 0.0, 0.0, 1.0, 0.0, 0.0, 1.0, 0.0, 0.0, 1.0, 0.002786, 0.866, 0.5, 0.002786, 0.866, 0.5, 0.002786, 0.866, 0.5, 0.002786, 0.866, 0.5, 0.002786, 0.866, -0.5, 0.002786, 0.866, -0.5, 0.002786, 0.866, -0.5, 0.002786, 0.866, -0.5, -0.6603, 0.002689, -0.751, -0.6603, 0.002689, -0.751, -0.6603, 0.002689, -0.751, -0.6603, 0.002689, -0.751, -0.6633, -0.6475, -0.3754, -0.6633, -0.6475, -0.3754, -0.6633, -0.6475, -0.3754, -0.6633, -0.6475, -0.3754, -0.6633, -0.6475, 0.3754, -0.6633, -0.6475, 0.3754, -0.6633, -0.6475, 0.3754, -0.6633, -0.6475, 0.3754, -0.6603, 0.00269, 0.751, -0.6603, 0.00269, 0.751, -0.6603, 0.00269, 0.751, -0.6603, 0.00269, 0.751, -0.6573, 0.6533, 0.3756, -0.6573, 0.6533, 0.3756, -0.6573, 0.6533, 0.3756, -0.6573, 0.6533, 0.3756, -0.6573, 0.6533, -0.3756, -0.6573, 0.6533, -0.3756, -0.6573, 0.6533, -0.3756, -0.6573, 0.6533, -0.3756, -0.9838, 0.004008, -0.1791, -0.9838, 0.004008, -0.1791, -0.9838, 0.004008, -0.1791, -0.9845, -0.151, -0.08952, -0.9845, -0.151, -0.08952, -0.9845, -0.151, -0.08952, -0.9845, -0.151, 0.08952, -0.9845, -0.151, 0.08952, -0.9845, -0.151, 0.08952, -0.9838, 0.004008, 0.1791, -0.9838, 0.004008, 0.1791, -0.9838, 0.004008, 0.1791, -0.9832, 0.1591, 0.08954, -0.9832, 0.1591, 0.08954, -0.9832, 0.1591, 0.08954, -0.9832, 0.1591, -0.08954, -0.9832, 0.1591, -0.08954, -0.9832, 0.1591, -0.08954, 0.3429, -0.001397, -0.9394, 0.3429, -0.001397, -0.9394, 0.3429, -0.001397, -0.9394, 0.3429, -0.001397, -0.9394, 0.339, -0.8151, -0.4698, 0.339, -0.8151, -0.4698, 0.339, -0.8151, -0.4698, 0.339, -0.8151, -0.4698, 0.339, -0.8151, 0.4698, 0.339, -0.8151, 0.4698, 0.339, -0.8151, 0.4698, 0.339, -0.8151, 0.4698, 0.3429, -0.001397, 0.9394, 0.3429, -0.001397, 0.9394, 0.3429, -0.001397, 0.9394, 0.3429, -0.001397, 0.9394, 0.3469, 0.8119, 0.4696, 0.3469, 0.8119, 0.4696, 0.3469, 0.8119, 0.4696, 0.3469, 0.8119, 0.4696, 0.3469, 0.8119, -0.4696, 0.3469, 0.8119, -0.4696, 0.3469, 0.8119, -0.4696, 0.3469, 0.8119, -0.4696])] * 3)])
me_mesh_006 = bpy.data.meshes.new('Mesh.006')
me_mesh_006.from_pydata([(84.6, 140.9, -5.61), (84.6, 135.3, -4.904e-07), (84.6, 140.9, 5.61), (84.6, 146.5, 0.0), (55.37, 140.9, -8.614), (55.37, 132.3, -7.531e-07), (55.37, 140.9, 8.614), (55.37, 149.5, 0.0), (86.89, 140.9, 0.0), (50.19, 140.9, 0.0)], [], [(0, 1, 5, 4), (1, 2, 6, 5), (2, 3, 7, 6), (3, 0, 4, 7), (1, 0, 8), (2, 1, 8), (3, 2, 8), (0, 3, 8), (4, 5, 9), (5, 6, 9), (6, 7, 9), (7, 4, 9)])
me_mesh_006.polygons.foreach_set('use_smooth', [True] * 12)
_k = set([(0, 1), (0, 3), (0, 4), (0, 8), (1, 2), (1, 5), (1, 8), (2, 3), (2, 6), (2, 8), (3, 7), (3, 8), (4, 5), (4, 7), (4, 9), (5, 6), (5, 9), (6, 7), (6, 9), (7, 9)])
me_mesh_006.attributes.new('sharp_edge', 'BOOLEAN', 'EDGE').data.foreach_set('value', [ (min(e.vertices), max(e.vertices)) in _k for e in me_mesh_006.edges])
_uv = me_mesh_006.uv_layers.new(name='map1')
_uv.uv.foreach_set('vector', [0.1952, 0.6383, 0.2188, 0.64, 0.2188, 0.7274, 0.1826, 0.7248, 0.2188, 0.64, 0.2423, 0.6383, 0.2549, 0.7248, 0.2188, 0.7274, 0.2423, 0.6383, 0.2654, 0.6332, 0.2903, 0.717, 0.2549, 0.7248, 0.1722, 0.6332, 0.1952, 0.6383, 0.1826, 0.7248, 0.1472, 0.717, 0.09116, 0.02474, 0.09116, 0.05011, 0.07848, 0.03743, 0.06579, 0.02474, 0.09116, 0.02474, 0.07848, 0.03743, 0.06579, 0.05011, 0.06579, 0.02474, 0.07848, 0.03743, 0.09116, 0.05011, 0.06579, 0.05011, 0.07848, 0.03743, 0.5391, 0.7588, 0.5803, 0.7638, 0.5572, 0.7819, 0.5803, 0.7638, 0.5753, 0.805, 0.5572, 0.7819, 0.5753, 0.805, 0.5341, 0.8, 0.5572, 0.7819, 0.5341, 0.8, 0.5391, 0.7588, 0.5572, 0.7819])
me_mesh_006.materials.append(mat_standardsurface1)
me_mesh_006.update()
me_mesh_006.normals_split_custom_set([tuple(v) for v in zip(*[iter([0.0725, -0.7052, -0.7052, 0.0725, -0.7052, -0.7052, 0.0725, -0.7052, -0.7052, 0.0725, -0.7052, -0.7052, 0.0725, -0.7052, 0.7052, 0.0725, -0.7052, 0.7052, 0.0725, -0.7052, 0.7052, 0.0725, -0.7052, 0.7052, 0.0725, 0.7052, 0.7052, 0.0725, 0.7052, 0.7052, 0.0725, 0.7052, 0.7052, 0.0725, 0.7052, 0.7052, 0.0725, 0.7052, -0.7052, 0.0725, 0.7052, -0.7052, 0.0725, 0.7052, -0.7052, 0.0725, 0.7052, -0.7052, 0.8654, -0.3543, -0.3543, 0.8654, -0.3543, -0.3543, 0.8654, -0.3543, -0.3543, 0.8654, -0.3543, 0.3543, 0.8654, -0.3543, 0.3543, 0.8654, -0.3543, 0.3543, 0.8654, 0.3543, 0.3543, 0.8654, 0.3543, 0.3543, 0.8654, 0.3543, 0.3543, 0.8654, 0.3543, -0.3543, 0.8654, 0.3543, -0.3543, 0.8654, 0.3543, -0.3543, -0.762, -0.4579, -0.4579, -0.762, -0.4579, -0.4579, -0.762, -0.4579, -0.4579, -0.762, -0.4579, 0.4579, -0.762, -0.4579, 0.4579, -0.762, -0.4579, 0.4579, -0.762, 0.4579, 0.4579, -0.762, 0.4579, 0.4579, -0.762, 0.4579, 0.4579, -0.762, 0.4579, -0.4579, -0.762, 0.4579, -0.4579, -0.762, 0.4579, -0.4579])] * 3)])
me_mesh_005 = bpy.data.meshes.new('Mesh.005')
me_mesh_005.from_pydata([(52.13, 140.8, -8.453), (52.13, 132.4, -7.39e-07), (52.13, 140.8, 8.453), (52.13, 149.3, 0.0), (53.51, 140.8, 0.0), (15.7, 140.8, 0.0), (21.5, 140.8, -11.76), (21.5, 129.1, -1.029e-06), (21.5, 140.8, 11.76), (21.5, 152.6, 0.0)], [], [(1, 0, 4), (2, 1, 4), (3, 2, 4), (0, 3, 4), (9, 6, 5), (6, 7, 5), (7, 8, 5), (8, 9, 5), (0, 1, 7, 6), (1, 2, 8, 7), (2, 3, 9, 8), (3, 0, 6, 9)])
me_mesh_005.polygons.foreach_set('use_smooth', [True] * 12)
_k = set([(0, 1), (0, 3), (0, 4), (0, 6), (1, 2), (1, 4), (1, 7), (2, 3), (2, 4), (2, 8), (3, 4), (3, 9), (5, 6), (5, 7), (5, 8), (5, 9), (6, 7), (6, 9), (7, 8), (8, 9)])
me_mesh_005.attributes.new('sharp_edge', 'BOOLEAN', 'EDGE').data.foreach_set('value', [ (min(e.vertices), max(e.vertices)) in _k for e in me_mesh_005.edges])
_uv = me_mesh_005.uv_layers.new(name='map1')
_uv.uv.foreach_set('vector', [0.3013, 0.2262, 0.3013, 0.2622, 0.2833, 0.2442, 0.2653, 0.2262, 0.3013, 0.2262, 0.2833, 0.2442, 0.2653, 0.2622, 0.2653, 0.2262, 0.2833, 0.2442, 0.3013, 0.2622, 0.2653, 0.2622, 0.2833, 0.2442, 0.7923, 0.7378, 0.7377, 0.7378, 0.765, 0.7104, 0.7377, 0.7378, 0.7377, 0.6831, 0.765, 0.7104, 0.7377, 0.6831, 0.7923, 0.6831, 0.765, 0.7104, 0.7923, 0.6831, 0.7923, 0.7378, 0.765, 0.7104, 0.5828, 0.4029, 0.6182, 0.4002, 0.6321, 0.4908, 0.5828, 0.4946, 0.6182, 0.4002, 0.6529, 0.3922, 0.6803, 0.4796, 0.6321, 0.4908, 0.5127, 0.3922, 0.5473, 0.4002, 0.5334, 0.4908, 0.4852, 0.4796, 0.5473, 0.4002, 0.5828, 0.4029, 0.5828, 0.4946, 0.5334, 0.4908])
me_mesh_005.materials.append(mat_standardsurface1)
me_mesh_005.update()
me_mesh_005.normals_split_custom_set([tuple(v) for v in zip(*[iter([0.9744, -0.1591, -0.1591, 0.9744, -0.1591, -0.1591, 0.9744, -0.1591, -0.1591, 0.9744, -0.1591, 0.1591, 0.9744, -0.1591, 0.1591, 0.9744, -0.1591, 0.1591, 0.9744, 0.1591, 0.1591, 0.9744, 0.1591, 0.1591, 0.9744, 0.1591, 0.1591, 0.9744, 0.1591, -0.1591, 0.9744, 0.1591, -0.1591, 0.9744, 0.1591, -0.1591, -0.8201, 0.4047, -0.4047, -0.8201, 0.4047, -0.4047, -0.8201, 0.4047, -0.4047, -0.8201, -0.4046, -0.4046, -0.8201, -0.4046, -0.4046, -0.8201, -0.4046, -0.4046, -0.8201, -0.4046, 0.4046, -0.8201, -0.4046, 0.4046, -0.8201, -0.4046, 0.4046, -0.8201, 0.4047, 0.4047, -0.8201, 0.4047, 0.4047, -0.8201, 0.4047, 0.4047, 0.07625, -0.705, -0.705, 0.07625, -0.705, -0.705, 0.07625, -0.705, -0.705, 0.07625, -0.705, -0.705, 0.07625, -0.705, 0.705, 0.07625, -0.705, 0.705, 0.07625, -0.705, 0.705, 0.07625, -0.705, 0.705, 0.07625, 0.705, 0.705, 0.07625, 0.705, 0.705, 0.07625, 0.705, 0.705, 0.07625, 0.705, 0.705, 0.07625, 0.705, -0.705, 0.07625, 0.705, -0.705, 0.07625, 0.705, -0.705, 0.07625, 0.705, -0.705])] * 3)])
me_mesh_010 = bpy.data.meshes.new('Mesh.010')
me_mesh_010.from_pydata([(-7.576, 0.1003, 19.04), (-15.24, 0.09794, 32.71), (-34.43, 0.09197, 19.04), (-26.76, 0.09436, 32.71), (-7.668, 0.1003, -4.31), (-14.92, 0.09804, -12.79), (-34.33, 0.092, -4.31), (-27.08, 0.09426, -12.79), (-21.0, 18.19, 13.11), (-8.255, 10.07, 15.5), (-21.0, 18.19, -2.908), (-8.255, 10.07, -4.195), (-21.0, 17.39, 23.86), (-15.93, 10.07, 30.4), (-26.06, 10.07, 30.4), (-33.74, 10.07, 15.5), (-33.74, 10.07, -4.195), (-21.0, 18.19, -8.374), (-15.93, 12.68, -12.02), (-26.06, 12.68, -12.02), (-19.24, 16.0, 26.58), (-14.71, 16.0, 14.13), (-14.71, 16.0, -2.783), (-22.76, 16.0, 26.58), (-27.28, 16.0, 14.13), (-27.28, 16.0, -2.783), (-24.68, 16.0, -10.26), (-17.32, 16.0, -10.26)], [], [(0, 1, 3, 2), (8, 12, 20, 21), (13, 1, 0, 9), (9, 0, 4, 11), (9, 11, 22, 21), (12, 23, 20), (14, 3, 1, 13), (12, 8, 24, 23), (15, 2, 3, 14), (8, 10, 25, 24), (16, 6, 2, 15), (10, 17, 26, 25), (19, 7, 6, 16), (11, 4, 5, 18), (11, 18, 27, 22), (18, 5, 7, 19), (18, 19, 26, 27), (4, 0, 2, 6), (4, 6, 7, 5), (20, 13, 9, 21), (22, 10, 8, 21), (23, 14, 13, 20), (24, 15, 14, 23), (25, 16, 15, 24), (26, 19, 16, 25), (27, 17, 10, 22), (26, 17, 27)])
me_mesh_010.polygons.foreach_set('use_smooth', [True] * 27)
_k = set([(0, 1), (0, 2), (0, 4), (0, 9), (1, 3), (1, 13), (2, 3), (2, 6), (2, 15), (3, 14), (4, 5), (4, 6), (4, 11), (5, 7), (5, 18), (6, 7), (6, 16), (7, 19), (8, 10), (8, 12), (8, 21), (8, 24), (9, 11), (9, 13), (9, 21), (10, 17), (10, 22), (10, 25), (11, 18), (11, 22), (12, 20), (12, 23), (13, 14), (13, 20), (14, 15), (14, 23), (15, 16), (15, 24), (16, 19), (16, 25), (17, 26), (17, 27), (18, 19), (18, 27), (19, 26)])
me_mesh_010.attributes.new('sharp_edge', 'BOOLEAN', 'EDGE').data.foreach_set('value', [ (min(e.vertices), max(e.vertices)) in _k for e in me_mesh_010.edges])
_uv = me_mesh_010.uv_layers.new(name='map1')
_uv.uv.foreach_set('vector', [0.7051, 0.5226, 0.7279, 0.5632, 0.7622, 0.5632, 0.785, 0.5226, 0.7535, 0.09648, 0.7535, 0.0648, 0.7479, 0.05587, 0.7337, 0.09309, 0.4992, 0.2467, 0.4689, 0.2483, 0.4852, 0.2955, 0.5168, 0.2901, 0.5168, 0.2901, 0.4852, 0.2955, 0.5258, 0.3559, 0.5484, 0.3367, 0.5168, 0.2901, 0.5484, 0.3367, 0.5695, 0.3205, 0.5399, 0.2771, 0.7535, 0.0648, 0.7592, 0.05587, 0.7479, 0.05587, 0.5015, 0.2194, 0.473, 0.2117, 0.4689, 0.2483, 0.4992, 0.2467, 0.7535, 0.0648, 0.7535, 0.09648, 0.7734, 0.09309, 0.7592, 0.05587, 0.5275, 0.1802, 0.4978, 0.1686, 0.473, 0.2117, 0.5015, 0.2194, 0.7535, 0.09648, 0.7535, 0.1438, 0.7734, 0.1439, 0.7734, 0.09309, 0.5681, 0.1407, 0.5492, 0.1177, 0.4978, 0.1686, 0.5275, 0.1802, 0.7535, 0.1438, 0.7535, 0.1596, 0.7655, 0.1669, 0.7734, 0.1439, 0.5996, 0.1331, 0.5787, 0.09932, 0.5492, 0.1177, 0.5681, 0.1407, 0.5484, 0.3367, 0.5258, 0.3559, 0.5526, 0.3798, 0.5765, 0.35, 0.5484, 0.3367, 0.5765, 0.35, 0.5841, 0.3413, 0.5695, 0.3205, 0.5765, 0.35, 0.5526, 0.3798, 0.5844, 0.3986, 0.6022, 0.3647, 0.5765, 0.35, 0.6022, 0.3647, 0.6037, 0.3524, 0.5841, 0.3413, 0.7054, 0.4531, 0.7051, 0.5226, 0.785, 0.5226, 0.7847, 0.4531, 0.7054, 0.4531, 0.7847, 0.4531, 0.7631, 0.4279, 0.7269, 0.4279, 0.521, 0.2407, 0.4992, 0.2467, 0.5168, 0.2901, 0.5399, 0.2771, 0.7336, 0.1439, 0.7535, 0.1438, 0.7535, 0.09648, 0.7337, 0.09309, 0.5217, 0.2293, 0.5015, 0.2194, 0.4992, 0.2467, 0.521, 0.2407, 0.5475, 0.1976, 0.5275, 0.1802, 0.5015, 0.2194, 0.5217, 0.2293, 0.585, 0.1609, 0.5681, 0.1407, 0.5275, 0.1802, 0.5475, 0.1976, 0.6037, 0.1448, 0.5996, 0.1331, 0.5681, 0.1407, 0.585, 0.1609, 0.7416, 0.1669, 0.7535, 0.1596, 0.7535, 0.1438, 0.7336, 0.1439, 0.7655, 0.1669, 0.7535, 0.1596, 0.7416, 0.1669])
me_mesh_010.materials.append(mat_standardsurface1)
me_mesh_010.update()
me_mesh_010.normals_split_custom_set([tuple(v) for v in zip(*[iter([0.000311, -1.0, -2.092e-08, 0.000311, -1.0, -2.092e-08, 0.000311, -1.0, -2.092e-08, 0.000311, -1.0, -2.092e-08, 0.3644, 0.9256, 0.1029, 0.3644, 0.9256, 0.1029, 0.6198, 0.7386, 0.2651, 0.5967, 0.7627, 0.2496, 0.8639, 0.1956, 0.4641, 0.8639, 0.1956, 0.4641, 0.8639, 0.1956, 0.4641, 0.8639, 0.1956, 0.4641, 0.998, 0.06296, -0.00213, 0.998, 0.06296, -0.00213, 0.998, 0.06296, -0.00213, 0.998, 0.06296, -0.00213, 0.6763, 0.7366, 0.0, 0.6763, 0.7366, 0.0, 0.5533, 0.833, -9.674e-07, 0.5622, 0.827, 1.911e-06, -0.0001014, 0.8903, 0.4554, -0.0001607, 0.5646, 0.8254, -0.000159, 0.5645, 0.8254, -6.801e-05, 0.2258, 0.9742, -6.801e-05, 0.2258, 0.9742, -6.801e-05, 0.2258, 0.9742, -6.801e-05, 0.2258, 0.9742, -0.3644, 0.9256, 0.1028, -0.3644, 0.9256, 0.1028, -0.5968, 0.7626, 0.2495, -0.6199, 0.7386, 0.2649, -0.8638, 0.1961, 0.464, -0.8638, 0.1961, 0.464, -0.8638, 0.1961, 0.464, -0.8638, 0.1961, 0.464, -0.3292, 0.9443, 0.0, -0.3292, 0.9443, 0.0, -0.5535, 0.8329, -1.016e-06, -0.5624, 0.8269, 1.202e-06, -0.998, 0.06356, -0.00213, -0.998, 0.06356, -0.00213, -0.998, 0.06356, -0.00213, -0.998, 0.06356, -0.00213, -0.3896, 0.9177, -0.07824, -0.3896, 0.9177, -0.07824, -0.5841, 0.7716, -0.2518, -0.5862, 0.7694, -0.2535, -0.7414, 0.07903, -0.6664, -0.7414, 0.07903, -0.6664, -0.7414, 0.07903, -0.6664, -0.7414, 0.07903, -0.6664, 0.7414, 0.07859, -0.6664, 0.7414, 0.07859, -0.6664, 0.7414, 0.07859, -0.6664, 0.7414, 0.07859, -0.6664, 0.6613, 0.6739, -0.3294, 0.6613, 0.6739, -0.3294, 0.5841, 0.7717, -0.2517, 0.5861, 0.7695, -0.2536, -1.846e-05, 0.0608, -0.9982, -1.846e-05, 0.0608, -0.9982, -1.846e-05, 0.0608, -0.9982, -1.846e-05, 0.0608, -0.9982, -0.0001223, 0.4689, -0.8832, -0.0001223, 0.4689, -0.8832, -0.000117, 0.4884, -0.8726, -0.0001191, 0.4885, -0.8726, 0.000311, -1.0, 5.915e-09, 0.000311, -1.0, 5.915e-09, 0.000311, -1.0, 5.915e-09, 0.000311, -1.0, 5.915e-09, 0.000311, -1.0, 0.0, 0.000311, -1.0, 0.0, 0.000311, -1.0, 0.0, 0.000311, -1.0, 0.0, 0.6198, 0.7386, 0.2651, 0.6686, 0.6811, 0.2984, 0.6686, 0.6811, 0.2984, 0.5967, 0.7627, 0.2496, 0.5533, 0.833, -9.674e-07, 0.3291, 0.9443, 0.0, 0.3291, 0.9443, 0.0, 0.5622, 0.827, 1.911e-06, -0.0001607, 0.5646, 0.8254, -0.0001644, 0.5413, 0.8408, -0.0001644, 0.5413, 0.8408, -0.000159, 0.5645, 0.8254, -0.5968, 0.7626, 0.2495, -0.6687, 0.6811, 0.2982, -0.6687, 0.6811, 0.2982, -0.6199, 0.7386, 0.2649, -0.5535, 0.8329, -1.016e-06, -0.6763, 0.7366, 0.0, -0.6763, 0.7366, 0.0, -0.5624, 0.8269, 1.202e-06, -0.5841, 0.7716, -0.2518, -0.6615, 0.6739, -0.3292, -0.6615, 0.6739, -0.3292, -0.5862, 0.7694, -0.2535, 0.5841, 0.7717, -0.2517, 0.3896, 0.9177, -0.07835, 0.3896, 0.9177, -0.07835, 0.5861, 0.7695, -0.2536, -0.000117, 0.4884, -0.8726, -8.917e-05, 0.652, -0.7582, -0.0001191, 0.4885, -0.8726])] * 3)])
me_mesh_009 = bpy.data.meshes.new('Mesh.009')
me_mesh_009.from_pydata([(-20.86, 17.18, -9.555), (-9.954, 16.96, 1.647), (-20.86, 17.18, 12.85), (-31.77, 17.39, 1.647), (-19.9, 50.34, -10.52), (-8.922, 50.11, 1.647), (-19.9, 50.34, 13.81), (-30.87, 50.57, 1.647), (-20.91, 15.53, 1.647), (-19.84, 52.48, 1.647)], [], [(0, 4, 5, 1), (1, 5, 6, 2), (2, 6, 7, 3), (3, 7, 4, 0), (1, 8, 0), (2, 8, 1), (3, 8, 2), (0, 8, 3), (4, 9, 5), (5, 9, 6), (6, 9, 7), (7, 9, 4)])
me_mesh_009.polygons.foreach_set('use_smooth', [True] * 12)
_k = set([(0, 1), (0, 3), (0, 4), (0, 8), (1, 2), (1, 5), (1, 8), (2, 3), (2, 6), (2, 8), (3, 7), (3, 8), (4, 5), (4, 7), (4, 9), (5, 6), (5, 9), (6, 7), (6, 9), (7, 9)])
me_mesh_009.attributes.new('sharp_edge', 'BOOLEAN', 'EDGE').data.foreach_set('value', [ (min(e.vertices), max(e.vertices)) in _k for e in me_mesh_009.edges])
_uv = me_mesh_009.uv_layers.new(name='map1')
_uv.uv.foreach_set('vector', [0.4897, 0.4926, 0.4852, 0.5912, 0.5339, 0.5926, 0.5362, 0.494, 0.5362, 0.494, 0.5339, 0.5926, 0.5827, 0.5934, 0.5827, 0.4947, 0.5827, 0.4947, 0.5827, 0.5934, 0.6314, 0.5921, 0.6292, 0.4934, 0.6292, 0.4934, 0.6314, 0.5921, 0.6802, 0.5912, 0.6757, 0.4926, 0.4241, 0.3061, 0.4477, 0.2831, 0.4241, 0.2591, 0.4712, 0.3073, 0.4477, 0.2831, 0.4241, 0.3061, 0.4711, 0.2603, 0.4477, 0.2831, 0.4712, 0.3073, 0.4241, 0.2591, 0.4477, 0.2831, 0.4711, 0.2603, 0.7458, 0.6739, 0.7705, 0.6466, 0.7458, 0.6243, 0.7458, 0.6243, 0.7705, 0.6466, 0.7951, 0.6194, 0.7951, 0.6194, 0.7705, 0.6466, 0.7951, 0.669, 0.7951, 0.669, 0.7705, 0.6466, 0.7458, 0.6739])
me_mesh_009.materials.append(mat_standardsurface1)
me_mesh_009.update()
me_mesh_009.normals_split_custom_set([tuple(v) for v in zip(*[iter([0.7293, -0.03187, -0.6835, 0.7293, -0.03187, -0.6835, 0.7293, -0.03187, -0.6835, 0.7293, -0.03187, -0.6835, 0.7293, -0.03187, 0.6835, 0.7293, -0.03187, 0.6835, 0.7293, -0.03187, 0.6835, 0.7293, -0.03187, 0.6835, -0.7298, 0.01049, 0.6836, -0.7298, 0.01049, 0.6836, -0.7298, 0.01049, 0.6836, -0.7298, 0.01049, 0.6836, -0.7298, 0.01049, -0.6836, -0.7298, 0.01049, -0.6836, -0.7298, 0.01049, -0.6836, -0.7298, 0.01049, -0.6836, 0.1282, -0.9813, -0.1436, 0.1282, -0.9813, -0.1436, 0.1282, -0.9813, -0.1436, 0.1282, -0.9813, 0.1436, 0.1282, -0.9813, 0.1436, 0.1282, -0.9813, 0.1436, -0.167, -0.9754, 0.144, -0.167, -0.9754, 0.144, -0.167, -0.9754, 0.144, -0.167, -0.9754, -0.144, -0.167, -0.9754, -0.144, -0.167, -0.9754, -0.144, 0.2086, 0.9632, -0.1698, 0.2086, 0.9632, -0.1698, 0.2086, 0.9632, -0.1698, 0.2086, 0.9632, 0.1698, 0.2086, 0.9632, 0.1698, 0.2086, 0.9632, 0.1698, -0.1673, 0.9712, 0.1694, -0.1673, 0.9712, 0.1694, -0.1673, 0.9712, 0.1694, -0.1673, 0.9712, -0.1694, -0.1673, 0.9712, -0.1694, -0.1673, 0.9712, -0.1694])] * 3)])
me_mesh_008 = bpy.data.meshes.new('Mesh.008')
me_mesh_008.from_pydata([(-19.7, 51.54, -10.79), (-8.48, 51.3, 1.647), (-19.7, 51.54, 14.08), (-30.92, 51.78, 1.647), (-18.77, 83.74, -10.94), (-7.419, 83.51, 1.647), (-18.77, 83.74, 14.23), (-30.12, 83.96, 1.647), (-19.79, 43.89, 1.647), (-18.7, 86.29, 1.647)], [], [(0, 4, 5, 1), (1, 5, 6, 2), (2, 6, 7, 3), (3, 7, 4, 0), (1, 8, 0), (2, 8, 1), (3, 8, 2), (0, 8, 3), (4, 9, 5), (5, 9, 6), (6, 9, 7), (7, 9, 4)])
me_mesh_008.polygons.foreach_set('use_smooth', [True] * 12)
_k = set([(0, 1), (0, 3), (0, 4), (0, 8), (1, 2), (1, 5), (1, 8), (2, 3), (2, 6), (2, 8), (3, 7), (3, 8), (4, 5), (4, 7), (4, 9), (5, 6), (5, 9), (6, 7), (6, 9), (7, 9)])
me_mesh_008.attributes.new('sharp_edge', 'BOOLEAN', 'EDGE').data.foreach_set('value', [ (min(e.vertices), max(e.vertices)) in _k for e in me_mesh_008.edges])
_uv = me_mesh_008.uv_layers.new(name='map1')
_uv.uv.foreach_set('vector', [0.05069, 0.537, 0.0495, 0.6328, 0.09992, 0.6336, 0.1005, 0.5377, 0.1005, 0.5377, 0.09992, 0.6336, 0.1503, 0.6334, 0.1503, 0.5376, 0.1503, 0.5376, 0.1503, 0.6334, 0.2008, 0.633, 0.2002, 0.5372, 0.2002, 0.5372, 0.2008, 0.633, 0.2512, 0.6328, 0.25, 0.537, 0.04145, 0.6914, 0.06825, 0.6626, 0.03729, 0.6335, 0.09942, 0.6914, 0.06825, 0.6626, 0.04145, 0.6914, 0.09527, 0.6335, 0.06825, 0.6626, 0.09942, 0.6914, 0.03729, 0.6335, 0.06825, 0.6626, 0.09527, 0.6335, 0.1024, 0.69, 0.128, 0.6616, 0.1025, 0.6384, 0.1025, 0.6384, 0.128, 0.6616, 0.1537, 0.6334, 0.1537, 0.6334, 0.128, 0.6616, 0.1537, 0.6849, 0.1537, 0.6849, 0.128, 0.6616, 0.1024, 0.69])
me_mesh_008.materials.append(mat_standardsurface1)
me_mesh_008.update()
me_mesh_008.normals_split_custom_set([tuple(v) for v in zip(*[iter([0.7421, -0.02443, -0.6699, 0.7421, -0.02443, -0.6699, 0.7421, -0.02443, -0.6699, 0.7421, -0.02443, -0.6699, 0.7421, -0.02443, 0.6699, 0.7421, -0.02443, 0.6699, 0.7421, -0.02443, 0.6699, 0.7421, -0.02443, 0.6699, -0.7422, 0.01829, 0.6699, -0.7422, 0.01829, 0.6699, -0.7422, 0.01829, 0.6699, -0.7422, 0.01829, 0.6699, -0.7422, 0.01829, -0.6699, -0.7422, 0.01829, -0.6699, -0.7422, 0.01829, -0.6699, -0.7422, 0.01829, -0.6699, 0.4881, -0.7451, -0.4545, 0.4881, -0.7451, -0.4545, 0.4881, -0.7451, -0.4545, 0.4881, -0.7451, 0.4545, 0.4881, -0.7451, 0.4545, 0.4881, -0.7451, 0.4545, -0.5159, -0.728, 0.4515, -0.5159, -0.728, 0.4515, -0.5159, -0.728, 0.4515, -0.5159, -0.728, -0.4515, -0.5159, -0.728, -0.4515, -0.5159, -0.728, -0.4515, 0.2341, 0.9526, -0.1943, 0.2341, 0.9526, -0.1943, 0.2341, 0.9526, -0.1943, 0.2341, 0.9526, 0.1943, 0.2341, 0.9526, 0.1943, 0.2341, 0.9526, 0.1943, -0.1956, 0.9614, 0.1936, -0.1956, 0.9614, 0.1936, -0.1956, 0.9614, 0.1936, -0.1956, 0.9614, -0.1936, -0.1956, 0.9614, -0.1936, -0.1956, 0.9614, -0.1936])] * 3)])
me_mesh_013 = bpy.data.meshes.new('Mesh.013')
me_mesh_013.from_pydata([(-102.5, 145.3, -8.282), (-102.4, 135.8, -8.282), (-102.4, 131.0, -1.425e-06), (-102.4, 135.8, 8.282), (-102.5, 145.3, 8.282), (-102.5, 150.1, -4.159e-24), (-91.58, 145.4, -8.282), (-91.55, 135.8, -8.282), (-91.53, 131.0, -1.425e-06), (-91.55, 135.8, 8.282), (-91.58, 145.4, 8.282), (-91.6, 150.1, -4.159e-24), (-87.98, 143.5, -5.118), (-87.95, 137.6, -5.118), (-87.94, 134.7, -8.807e-07), (-87.95, 137.6, 5.118), (-87.98, 143.5, 5.118), (-87.99, 146.5, 0.0), (-105.8, 140.5, -4.159e-24), (-85.39, 144.1, -6.066), (-85.36, 137.1, -6.066), (-84.27, 140.6, -1.254e-07), (-85.34, 133.6, -8.333e-07), (-85.36, 137.1, 6.066), (-85.39, 144.1, 6.066), (-85.4, 147.6, -2.37e-08)], [], [(1, 18, 0), (2, 18, 1), (3, 18, 2), (4, 18, 3), (5, 18, 4), (0, 18, 5), (0, 6, 7, 1), (1, 7, 8, 2), (2, 8, 9, 3), (3, 9, 10, 4), (4, 10, 11, 5), (5, 11, 6, 0), (6, 12, 13, 7), (7, 13, 14, 8), (8, 14, 15, 9), (9, 15, 16, 10), (10, 16, 17, 11), (11, 17, 12, 6), (19, 21, 20), (20, 21, 22), (22, 21, 23), (23, 21, 24), (24, 21, 25), (25, 21, 19), (12, 19, 20, 13), (13, 20, 22, 14), (14, 22, 23, 15), (15, 23, 24, 16), (16, 24, 25, 17), (17, 25, 19, 12)])
me_mesh_013.polygons.foreach_set('use_smooth', [True] * 30)
_k = set([(0, 1), (0, 5), (0, 6), (0, 18), (1, 2), (1, 7), (1, 18), (2, 3), (2, 8), (2, 18), (3, 4), (3, 9), (3, 18), (4, 5), (4, 10), (4, 18), (5, 11), (5, 18), (6, 7), (6, 11), (6, 12), (7, 8), (7, 13), (8, 9), (8, 14), (9, 10), (9, 15), (10, 11), (10, 16), (11, 17), (12, 13), (12, 17), (12, 19), (13, 14), (13, 20), (14, 15), (14, 22), (15, 16), (15, 23), (16, 17), (16, 24), (17, 25), (19, 20), (19, 21), (19, 25), (20, 21), (20, 22), (21, 22), (21, 23), (21, 24), (21, 25), (22, 23), (23, 24), (24, 25)])
me_mesh_013.attributes.new('sharp_edge', 'BOOLEAN', 'EDGE').data.foreach_set('value', [ (min(e.vertices), max(e.vertices)) in _k for e in me_mesh_013.edges])
_uv = me_mesh_013.uv_layers.new(name='map1')
_uv.uv.foreach_set('vector', [0.1495, 0.2534, 0.1239, 0.2682, 0.1495, 0.283, 0.1239, 0.2387, 0.1239, 0.2682, 0.1495, 0.2534, 0.09837, 0.2535, 0.1239, 0.2682, 0.1239, 0.2387, 0.09837, 0.283, 0.1239, 0.2682, 0.09837, 0.2535, 0.1239, 0.2977, 0.1239, 0.2682, 0.09837, 0.283, 0.1495, 0.283, 0.1239, 0.2682, 0.1239, 0.2977, 0.5421, 0.7043, 0.542, 0.7367, 0.5704, 0.7368, 0.5706, 0.7044, 0.5706, 0.7044, 0.5704, 0.7368, 0.5989, 0.7369, 0.599, 0.7045, 0.4283, 0.7039, 0.4282, 0.7363, 0.4567, 0.7364, 0.4568, 0.704, 0.4568, 0.704, 0.4567, 0.7364, 0.4851, 0.7365, 0.4852, 0.7041, 0.4852, 0.7041, 0.4851, 0.7365, 0.5136, 0.7366, 0.5137, 0.7042, 0.5137, 0.7042, 0.5136, 0.7366, 0.542, 0.7367, 0.5421, 0.7043, 0.542, 0.7367, 0.5474, 0.751, 0.5649, 0.7511, 0.5704, 0.7368, 0.5704, 0.7368, 0.5758, 0.7511, 0.5934, 0.7512, 0.5989, 0.7369, 0.4282, 0.7363, 0.4336, 0.7506, 0.4512, 0.7507, 0.4567, 0.7364, 0.4567, 0.7364, 0.4621, 0.7507, 0.4796, 0.7507, 0.4851, 0.7365, 0.4851, 0.7365, 0.4905, 0.7508, 0.5081, 0.7508, 0.5136, 0.7366, 0.5136, 0.7366, 0.5189, 0.7509, 0.5365, 0.7509, 0.542, 0.7367, 0.7743, 0.1254, 0.7925, 0.1149, 0.7743, 0.1044, 0.7743, 0.1044, 0.7925, 0.1149, 0.7925, 0.09388, 0.7925, 0.09388, 0.7925, 0.1149, 0.8107, 0.1044, 0.8107, 0.1044, 0.7925, 0.1149, 0.8107, 0.1254, 0.8107, 0.1254, 0.7925, 0.1149, 0.7925, 0.1359, 0.7925, 0.1359, 0.7925, 0.1149, 0.7743, 0.1254, 0.5474, 0.751, 0.5457, 0.7592, 0.5665, 0.7593, 0.5649, 0.7511, 0.5758, 0.7511, 0.5742, 0.7593, 0.595, 0.7594, 0.5934, 0.7512, 0.4336, 0.7506, 0.4319, 0.7588, 0.4528, 0.7589, 0.4512, 0.7507, 0.4621, 0.7507, 0.4604, 0.7589, 0.4813, 0.759, 0.4796, 0.7507, 0.4905, 0.7508, 0.4888, 0.759, 0.5097, 0.759, 0.5081, 0.7508, 0.5189, 0.7509, 0.5173, 0.7591, 0.5381, 0.7592, 0.5365, 0.7509])
me_mesh_013.materials.append(mat_standardsurface1)
me_mesh_013.update()
me_mesh_013.normals_split_custom_set([tuple(v) for v in zip(*[iter([-0.9283, -0.003783, -0.3717, -0.9283, -0.003783, -0.3717, -0.9283, -0.003783, -0.3717, -0.9269, -0.3259, -0.186, -0.9269, -0.3259, -0.186, -0.9269, -0.3259, -0.186, -0.9269, -0.3259, 0.186, -0.9269, -0.3259, 0.186, -0.9269, -0.3259, 0.186, -0.9283, -0.003782, 0.3717, -0.9283, -0.003782, 0.3717, -0.9283, -0.003782, 0.3717, -0.9298, 0.3179, 0.1857, -0.9298, 0.3179, 0.1857, -0.9298, 0.3179, 0.1857, -0.9298, 0.3179, -0.1857, -0.9298, 0.3179, -0.1857, -0.9298, 0.3179, -0.1857, 2.289e-08, 2.992e-07, -1.0, 2.289e-08, 2.992e-07, -1.0, 2.289e-08, 2.992e-07, -1.0, 2.289e-08, 2.992e-07, -1.0, 0.002786, -0.866, -0.5, 0.002786, -0.866, -0.5, 0.002786, -0.866, -0.5, 0.002786, -0.866, -0.5, 0.002786, -0.866, 0.5, 0.002786, -0.866, 0.5, 0.002786, -0.866, 0.5, 0.002786, -0.866, 0.5, -2.346e-08, 0.0, 1.0, -2.346e-08, 0.0, 1.0, -2.346e-08, 0.0, 1.0, -2.346e-08, 0.0, 1.0, -0.002786, 0.866, 0.5, -0.002786, 0.866, 0.5, -0.002786, 0.866, 0.5, -0.002786, 0.866, 0.5, -0.002786, 0.866, -0.5, -0.002786, 0.866, -0.5, -0.002786, 0.866, -0.5, -0.002786, 0.866, -0.5, 0.6603, 0.00269, -0.751, 0.6603, 0.00269, -0.751, 0.6603, 0.00269, -0.751, 0.6603, 0.00269, -0.751, 0.6632, -0.6475, -0.3754, 0.6632, -0.6475, -0.3754, 0.6632, -0.6475, -0.3754, 0.6632, -0.6475, -0.3754, 0.6633, -0.6475, 0.3754, 0.6633, -0.6475, 0.3754, 0.6633, -0.6475, 0.3754, 0.6633, -0.6475, 0.3754, 0.6603, 0.002689, 0.751, 0.6603, 0.002689, 0.751, 0.6603, 0.002689, 0.751, 0.6603, 0.002689, 0.751, 0.6573, 0.6533, 0.3756, 0.6573, 0.6533, 0.3756, 0.6573, 0.6533, 0.3756, 0.6573, 0.6533, 0.3756, 0.6573, 0.6533, -0.3756, 0.6573, 0.6533, -0.3756, 0.6573, 0.6533, -0.3756, 0.6573, 0.6533, -0.3756, 0.9838, 0.004008, -0.1791, 0.9838, 0.004008, -0.1791, 0.9838, 0.004008, -0.1791, 0.9845, -0.151, -0.08952, 0.9845, -0.151, -0.08952, 0.9845, -0.151, -0.08952, 0.9845, -0.151, 0.08952, 0.9845, -0.151, 0.08952, 0.9845, -0.151, 0.08952, 0.9838, 0.004008, 0.1791, 0.9838, 0.004008, 0.1791, 0.9838, 0.004008, 0.1791, 0.9832, 0.1591, 0.08954, 0.9832, 0.1591, 0.08954, 0.9832, 0.1591, 0.08954, 0.9832, 0.1591, -0.08954, 0.9832, 0.1591, -0.08954, 0.9832, 0.1591, -0.08954, -0.3429, -0.001396, -0.9394, -0.3429, -0.001396, -0.9394, -0.3429, -0.001396, -0.9394, -0.3429, -0.001396, -0.9394, -0.339, -0.8151, -0.4698, -0.339, -0.8151, -0.4698, -0.339, -0.8151, -0.4698, -0.339, -0.8151, -0.4698, -0.339, -0.8151, 0.4698, -0.339, -0.8151, 0.4698, -0.339, -0.8151, 0.4698, -0.339, -0.8151, 0.4698, -0.3429, -0.001397, 0.9394, -0.3429, -0.001397, 0.9394, -0.3429, -0.001397, 0.9394, -0.3429, -0.001397, 0.9394, -0.3469, 0.8119, 0.4696, -0.3469, 0.8119, 0.4696, -0.3469, 0.8119, 0.4696, -0.3469, 0.8119, 0.4696, -0.3469, 0.8119, -0.4696, -0.3469, 0.8119, -0.4696, -0.3469, 0.8119, -0.4696, -0.3469, 0.8119, -0.4696])] * 3)])
me_mesh_012 = bpy.data.meshes.new('Mesh.012')
me_mesh_012.from_pydata([(-84.6, 140.9, -5.61), (-84.6, 135.3, -4.904e-07), (-84.6, 140.9, 5.61), (-84.6, 146.5, 0.0), (-55.37, 140.9, -8.614), (-55.37, 132.3, -7.531e-07), (-55.37, 140.9, 8.614), (-55.37, 149.5, 0.0), (-86.9, 140.9, 0.0), (-50.19, 140.9, 0.0)], [], [(0, 4, 5, 1), (1, 5, 6, 2), (2, 6, 7, 3), (3, 7, 4, 0), (1, 8, 0), (2, 8, 1), (3, 8, 2), (0, 8, 3), (4, 9, 5), (5, 9, 6), (6, 9, 7), (7, 9, 4)])
me_mesh_012.polygons.foreach_set('use_smooth', [True] * 12)
_k = set([(0, 1), (0, 3), (0, 4), (0, 8), (1, 2), (1, 5), (1, 8), (2, 3), (2, 6), (2, 8), (3, 7), (3, 8), (4, 5), (4, 7), (4, 9), (5, 6), (5, 9), (6, 7), (6, 9), (7, 9)])
me_mesh_012.attributes.new('sharp_edge', 'BOOLEAN', 'EDGE').data.foreach_set('value', [ (min(e.vertices), max(e.vertices)) in _k for e in me_mesh_012.edges])
_uv = me_mesh_012.uv_layers.new(name='map1')
_uv.uv.foreach_set('vector', [0.3337, 0.6838, 0.3211, 0.7703, 0.3572, 0.7729, 0.3572, 0.6855, 0.3572, 0.6855, 0.3572, 0.7729, 0.3934, 0.7703, 0.3808, 0.6838, 0.3808, 0.6838, 0.3934, 0.7703, 0.4288, 0.7625, 0.4038, 0.6787, 0.3106, 0.6787, 0.2857, 0.7625, 0.3211, 0.7703, 0.3337, 0.6838, 0.06265, 0.02474, 0.04997, 0.03743, 0.06265, 0.05011, 0.03729, 0.02474, 0.04997, 0.03743, 0.06265, 0.02474, 0.03729, 0.05011, 0.04997, 0.03743, 0.03729, 0.02474, 0.06265, 0.05011, 0.04997, 0.03743, 0.03729, 0.05011, 0.4332, 0.7588, 0.4513, 0.7819, 0.4744, 0.7638, 0.4744, 0.7638, 0.4513, 0.7819, 0.4694, 0.805, 0.4694, 0.805, 0.4513, 0.7819, 0.4282, 0.8, 0.4282, 0.8, 0.4513, 0.7819, 0.4332, 0.7588])
me_mesh_012.materials.append(mat_standardsurface1)
me_mesh_012.update()
me_mesh_012.normals_split_custom_set([tuple(v) for v in zip(*[iter([-0.0725, -0.7052, -0.7052, -0.0725, -0.7052, -0.7052, -0.0725, -0.7052, -0.7052, -0.0725, -0.7052, -0.7052, -0.0725, -0.7052, 0.7052, -0.0725, -0.7052, 0.7052, -0.0725, -0.7052, 0.7052, -0.0725, -0.7052, 0.7052, -0.0725, 0.7052, 0.7052, -0.0725, 0.7052, 0.7052, -0.0725, 0.7052, 0.7052, -0.0725, 0.7052, 0.7052, -0.0725, 0.7052, -0.7052, -0.0725, 0.7052, -0.7052, -0.0725, 0.7052, -0.7052, -0.0725, 0.7052, -0.7052, -0.8654, -0.3543, -0.3543, -0.8654, -0.3543, -0.3543, -0.8654, -0.3543, -0.3543, -0.8654, -0.3543, 0.3543, -0.8654, -0.3543, 0.3543, -0.8654, -0.3543, 0.3543, -0.8654, 0.3543, 0.3543, -0.8654, 0.3543, 0.3543, -0.8654, 0.3543, 0.3543, -0.8654, 0.3543, -0.3543, -0.8654, 0.3543, -0.3543, -0.8654, 0.3543, -0.3543, 0.762, -0.4579, -0.4579, 0.762, -0.4579, -0.4579, 0.762, -0.4579, -0.4579, 0.762, -0.4579, 0.4579, 0.762, -0.4579, 0.4579, 0.762, -0.4579, 0.4579, 0.762, 0.4579, 0.4579, 0.762, 0.4579, 0.4579, 0.762, 0.4579, 0.4579, 0.762, 0.4579, -0.4579, 0.762, 0.4579, -0.4579, 0.762, 0.4579, -0.4579])] * 3)])
me_mesh_011 = bpy.data.meshes.new('Mesh.011')
me_mesh_011.from_pydata([(-52.13, 140.8, -8.453), (-52.13, 132.4, -7.39e-07), (-52.13, 140.8, 8.453), (-52.13, 149.3, 0.0), (-53.51, 140.8, 0.0), (-15.7, 140.8, 0.0), (-21.5, 140.8, -11.76), (-21.5, 129.1, -1.029e-06), (-21.5, 140.8, 11.76), (-21.5, 152.6, 0.0)], [], [(1, 4, 0), (2, 4, 1), (3, 4, 2), (0, 4, 3), (9, 5, 6), (6, 5, 7), (7, 5, 8), (8, 5, 9), (0, 6, 7, 1), (1, 7, 8, 2), (2, 8, 9, 3), (3, 9, 6, 0)])
me_mesh_011.polygons.foreach_set('use_smooth', [True] * 12)
_k = set([(0, 1), (0, 3), (0, 4), (0, 6), (1, 2), (1, 4), (1, 7), (2, 3), (2, 4), (2, 8), (3, 4), (3, 9), (5, 6), (5, 7), (5, 8), (5, 9), (6, 7), (6, 9), (7, 8), (8, 9)])
me_mesh_011.attributes.new('sharp_edge', 'BOOLEAN', 'EDGE').data.foreach_set('value', [ (min(e.vertices), max(e.vertices)) in _k for e in me_mesh_011.edges])
_uv = me_mesh_011.uv_layers.new(name='map1')
_uv.uv.foreach_set('vector', [0.7045, 0.2926, 0.6865, 0.3106, 0.7045, 0.3286, 0.6685, 0.2926, 0.6865, 0.3106, 0.7045, 0.2926, 0.6685, 0.3286, 0.6865, 0.3106, 0.6685, 0.2926, 0.7045, 0.3286, 0.6865, 0.3106, 0.6685, 0.3286, 0.2833, 0.7814, 0.256, 0.754, 0.2287, 0.7814, 0.2287, 0.7814, 0.256, 0.754, 0.2287, 0.7267, 0.2287, 0.7267, 0.256, 0.754, 0.2833, 0.7267, 0.2833, 0.7267, 0.256, 0.754, 0.2833, 0.7814, 0.1552, 0.4459, 0.1552, 0.5376, 0.2046, 0.5338, 0.1907, 0.4432, 0.1907, 0.4432, 0.2046, 0.5338, 0.2528, 0.5226, 0.2253, 0.4352, 0.0851, 0.4352, 0.05765, 0.5226, 0.1059, 0.5338, 0.1197, 0.4432, 0.1197, 0.4432, 0.1059, 0.5338, 0.1552, 0.5376, 0.1552, 0.4459])
me_mesh_011.materials.append(mat_standardsurface1)
me_mesh_011.update()
me_mesh_011.normals_split_custom_set([tuple(v) for v in zip(*[iter([-0.9744, -0.1591, -0.1591, -0.9744, -0.1591, -0.1591, -0.9744, -0.1591, -0.1591, -0.9744, -0.1591, 0.1591, -0.9744, -0.1591, 0.1591, -0.9744, -0.1591, 0.1591, -0.9744, 0.1591, 0.1591, -0.9744, 0.1591, 0.1591, -0.9744, 0.1591, 0.1591, -0.9744, 0.1591, -0.1591, -0.9744, 0.1591, -0.1591, -0.9744, 0.1591, -0.1591, 0.8201, 0.4047, -0.4047, 0.8201, 0.4047, -0.4047, 0.8201, 0.4047, -0.4047, 0.8201, -0.4046, -0.4046, 0.8201, -0.4046, -0.4046, 0.8201, -0.4046, -0.4046, 0.8201, -0.4046, 0.4046, 0.8201, -0.4046, 0.4046, 0.8201, -0.4046, 0.4046, 0.8201, 0.4047, 0.4047, 0.8201, 0.4047, 0.4047, 0.8201, 0.4047, 0.4047, -0.07625, -0.705, -0.705, -0.07625, -0.705, -0.705, -0.07625, -0.705, -0.705, -0.07625, -0.705, -0.705, -0.07625, -0.705, 0.705, -0.07625, -0.705, 0.705, -0.07625, -0.705, 0.705, -0.07625, -0.705, 0.705, -0.07625, 0.705, 0.705, -0.07625, 0.705, 0.705, -0.07625, 0.705, 0.705, -0.07625, 0.705, 0.705, -0.07625, 0.705, -0.705, -0.07625, 0.705, -0.705, -0.07625, 0.705, -0.705, -0.07625, 0.705, -0.705])] * 3)])
me_head = bpy.data.meshes.new('Head')
me_head.from_pydata([(-0.06864, 1.573, 0.1558), (-0.139, 1.907, 0.1491), (-0.1389, 1.661, -0.1483), (-0.1355, 1.956, -0.1514), (0.06864, 1.573, 0.1558), (0.139, 1.907, 0.1491), (0.1389, 1.661, -0.1483), (0.1355, 1.956, -0.1514), (-0.137, 1.624, -0.08199), (-0.1324, 1.581, 0.01335), (-0.1106, 1.567, 0.09791), (-0.09885, 1.617, 0.1888), (-0.1455, 1.725, 0.1732), (-0.1577, 1.848, 0.1651), (-0.1568, 1.954, 0.09542), (-0.1596, 1.961, 0.000837), (-0.1443, 1.972, -0.09442), (-0.165, 1.902, -0.1678), (-0.179, 1.815, -0.1736), (-0.1596, 1.695, -0.1626), (0.07499, 1.607, -0.1745), (0.0, 1.601, -0.18), (-0.07499, 1.607, -0.1745), (-0.08032, 1.971, -0.1772), (0.0, 1.981, -0.1842), (0.08032, 1.971, -0.1772), (0.165, 1.902, -0.1678), (0.179, 1.815, -0.1736), (0.1596, 1.695, -0.1626), (0.1106, 1.567, 0.09791), (0.1324, 1.581, 0.01335), (0.137, 1.624, -0.08199), (0.1443, 1.972, -0.09442), (0.1596, 1.961, 0.000837), (0.1568, 1.954, 0.09542), (0.1577, 1.848, 0.1651), (0.1455, 1.725, 0.1732), (0.09885, 1.617, 0.1888), (-0.04012, 1.558, 0.1919), (0.0, 1.555, 0.2104), (0.04012, 1.558, 0.1919), (0.07651, 1.95, 0.1707), (0.0, 1.954, 0.1815), (-0.07651, 1.95, 0.1707), (-0.1613, 1.64, 0.1034), (-0.1851, 1.748, 0.1025), (-0.1914, 1.856, 0.1024), (-0.1864, 1.662, 0.01151), (-0.2068, 1.784, 0.008029), (-0.2, 1.875, 0.001088), (-0.1807, 1.691, -0.08426), (-0.2038, 1.801, -0.09173), (-0.1849, 1.888, -0.09437), (-0.09192, 1.679, -0.2248), (-0.09977, 1.815, -0.2295), (-0.1149, 1.909, -0.2166), (0.0, 1.674, -0.2351), (0.0, 1.816, -0.2408), (0.0, 1.911, -0.2325), (0.09192, 1.679, -0.2248), (0.09977, 1.815, -0.2295), (0.1149, 1.909, -0.2166), (0.1807, 1.691, -0.08426), (0.2038, 1.801, -0.09173), (0.1849, 1.888, -0.09437), (0.1864, 1.662, 0.01151), (0.2068, 1.784, 0.008029), (0.2, 1.875, 0.001088), (0.1613, 1.64, 0.1034), (0.1851, 1.748, 0.1025), (0.1914, 1.856, 0.1024), (0.05939, 1.613, 0.2281), (0.09472, 1.723, 0.214), (0.0957, 1.85, 0.2036), (0.0, 1.608, 0.2422), (0.0, 1.692, 0.2271), (0.0, 1.84, 0.218), (-0.05939, 1.613, 0.2281), (-0.09472, 1.723, 0.214), (-0.0957, 1.85, 0.2036), (-0.08387, 1.571, -0.08491), (0.0, 1.552, -0.09001), (0.08387, 1.571, -0.08491), (-0.08491, 1.537, 0.01335), (0.0, 1.529, 0.009181), (0.08491, 1.537, 0.01335), (-0.06761, 1.535, 0.1035), (0.0, 1.527, 0.1083), (0.06761, 1.535, 0.1035), (0.08288, 2.015, -0.1004), (0.0, 2.031, -0.1015), (-0.08288, 2.015, -0.1004), (0.09107, 2.017, 0.000383), (0.0, 2.038, 0.000104), (-0.09107, 2.017, 0.000383), (0.0852, 2.005, 0.1036), (0.0, 2.027, 0.1093), (-0.0852, 2.005, 0.1036), (-0.1849, 1.698, 0.1023), (-0.2097, 1.731, 0.008149), (-0.2001, 1.75, -0.08872), (-0.1781, 1.753, -0.1725), (-0.09812, 1.743, -0.2354), (0.0, 1.744, -0.2478), (0.09812, 1.743, -0.2354), (0.1781, 1.753, -0.1725), (0.2001, 1.75, -0.08872), (0.2097, 1.731, 0.008149), (0.1849, 1.698, 0.1023), (0.1283, 1.672, 0.1938), (0.07501, 1.67, 0.2343), (0.0, 1.66, 0.2473), (-0.07501, 1.67, 0.2343), (-0.1283, 1.672, 0.1938)], [], [(44, 98, 99, 47), (45, 46, 49, 48), (47, 99, 100, 50), (48, 49, 52, 51), (0, 11, 44, 10), (11, 113, 98, 44), (12, 13, 46, 45), (13, 1, 14, 46), (46, 14, 15, 49), (49, 15, 16, 52), (52, 16, 3, 17), (51, 52, 17, 18), (50, 100, 101, 19), (8, 50, 19, 2), (9, 47, 50, 8), (10, 44, 47, 9), (53, 102, 103, 56), (54, 55, 58, 57), (56, 103, 104, 59), (57, 58, 61, 60), (2, 19, 53, 22), (19, 101, 102, 53), (18, 17, 55, 54), (17, 3, 23, 55), (55, 23, 24, 58), (58, 24, 25, 61), (61, 25, 7, 26), (60, 61, 26, 27), (59, 104, 105, 28), (20, 59, 28, 6), (21, 56, 59, 20), (22, 53, 56, 21), (62, 106, 107, 65), (63, 64, 67, 66), (65, 107, 108, 68), (66, 67, 70, 69), (6, 28, 62, 31), (28, 105, 106, 62), (27, 26, 64, 63), (26, 7, 32, 64), (64, 32, 33, 67), (67, 33, 34, 70), (70, 34, 5, 35), (69, 70, 35, 36), (68, 108, 109, 37), (29, 68, 37, 4), (30, 65, 68, 29), (31, 62, 65, 30), (71, 110, 111, 74), (72, 73, 76, 75), (74, 111, 112, 77), (75, 76, 79, 78), (4, 37, 71, 40), (37, 109, 110, 71), (36, 35, 73, 72), (35, 5, 41, 73), (73, 41, 42, 76), (76, 42, 43, 79), (79, 43, 1, 13), (78, 79, 13, 12), (77, 112, 113, 11), (38, 77, 11, 0), (39, 74, 77, 38), (40, 71, 74, 39), (80, 81, 84, 83), (81, 82, 85, 84), (83, 84, 87, 86), (84, 85, 88, 87), (2, 22, 80, 8), (22, 21, 81, 80), (21, 20, 82, 81), (20, 6, 31, 82), (82, 31, 30, 85), (85, 30, 29, 88), (88, 29, 4, 40), (87, 88, 40, 39), (86, 87, 39, 38), (10, 86, 38, 0), (9, 83, 86, 10), (8, 80, 83, 9), (89, 90, 93, 92), (90, 91, 94, 93), (92, 93, 96, 95), (93, 94, 97, 96), (7, 25, 89, 32), (25, 24, 90, 89), (24, 23, 91, 90), (23, 3, 16, 91), (91, 16, 15, 94), (94, 15, 14, 97), (97, 14, 1, 43), (96, 97, 43, 42), (95, 96, 42, 41), (34, 95, 41, 5), (33, 92, 95, 34), (32, 89, 92, 33), (99, 98, 45, 48), (100, 99, 48, 51), (101, 100, 51, 18), (102, 101, 18, 54), (103, 102, 54, 57), (104, 103, 57, 60), (105, 104, 60, 27), (106, 105, 27, 63), (107, 106, 63, 66), (108, 107, 66, 69), (109, 108, 69, 36), (110, 109, 36, 72), (111, 110, 72, 75), (112, 111, 75, 78), (113, 112, 78, 12), (98, 113, 12, 45)])
me_head.polygons.foreach_set('use_smooth', [True] * 112)
_k = set([(0, 10), (0, 11), (0, 38), (1, 13), (1, 14), (1, 43), (2, 8), (2, 19), (2, 22), (3, 16), (3, 17), (3, 23), (4, 29), (4, 37), (4, 40), (5, 34), (5, 35), (5, 41), (6, 20), (6, 28), (6, 31), (7, 25), (7, 26), (7, 32), (8, 9), (8, 50), (8, 80), (9, 10), (9, 47), (9, 83), (10, 44), (10, 86), (11, 44), (11, 77), (11, 113), (12, 13), (12, 45), (12, 78), (12, 113), (13, 46), (13, 79), (14, 15), (14, 46), (14, 97), (15, 16), (15, 49), (15, 94), (16, 52), (16, 91), (17, 18), (17, 52), (17, 55), (18, 51), (18, 54), (18, 101), (19, 50), (19, 53), (19, 101), (20, 21), (20, 59), (20, 82), (21, 22), (21, 56), (21, 81), (22, 53), (22, 80), (23, 24), (23, 55), (23, 91), (24, 25), (24, 58), (24, 90), (25, 61), (25, 89), (26, 27), (26, 61), (26, 64), (27, 60), (27, 63), (27, 105), (28, 59), (28, 62), (28, 105), (29, 30), (29, 68), (29, 88), (30, 31), (30, 65), (30, 85), (31, 62), (31, 82), (32, 33), (32, 64), (32, 89), (33, 34), (33, 67), (33, 92), (34, 70), (34, 95), (35, 36), (35, 70), (35, 73), (36, 69), (36, 72), (36, 109), (37, 68), (37, 71), (37, 109), (38, 39), (38, 77), (38, 86), (39, 40), (39, 74), (39, 87), (40, 71), (40, 88), (41, 42), (41, 73), (41, 95), (42, 43), (42, 76), (42, 96), (43, 79), (43, 97), (44, 47), (44, 98), (45, 46), (45, 48), (45, 98), (46, 49), (47, 50), (47, 99), (48, 49), (48, 51), (48, 99), (49, 52), (50, 100), (51, 52), (51, 100), (53, 56), (53, 102), (54, 55), (54, 57), (54, 102), (55, 58), (56, 59), (56, 103), (57, 58), (57, 60), (57, 103), (58, 61), (59, 104), (60, 61), (60, 104), (62, 65), (62, 106), (63, 64), (63, 66), (63, 106), (64, 67), (65, 68), (65, 107), (66, 67), (66, 69), (66, 107), (67, 70), (68, 108), (69, 70), (69, 108), (71, 74), (71, 110), (72, 73), (72, 75), (72, 110), (73, 76), (74, 77), (74, 111), (75, 76), (75, 78), (75, 111), (76, 79), (77, 112), (78, 79), (78, 112), (80, 81), (80, 83), (81, 82), (81, 84), (82, 85), (83, 84), (83, 86), (84, 85), (84, 87), (85, 88), (86, 87), (87, 88), (89, 90), (89, 92), (90, 91), (90, 93), (91, 94), (92, 93), (92, 95), (93, 94), (93, 96), (94, 97), (95, 96), (96, 97)])
me_head.attributes.new('sharp_edge', 'BOOLEAN', 'EDGE').data.foreach_set('value', [ (min(e.vertices), max(e.vertices)) in _k for e in me_head.edges])
_uv = me_head.uv_layers.new(name='UVMap')
_uv.uv.foreach_set('vector', [0.4375, 0.0625, 0.4875, 0.0625, 0.4875, 0.125, 0.4375, 0.125, 0.5, 0.0625, 0.5625, 0.0625, 0.5625, 0.125, 0.5, 0.125, 0.4375, 0.125, 0.4875, 0.125, 0.4875, 0.1875, 0.4375, 0.1875, 0.5, 0.125, 0.5625, 0.125, 0.5625, 0.1875, 0.5, 0.1875, 0.375, 0.0, 0.4375, 0.0, 0.4375, 0.0625, 0.375, 0.0625, 0.4375, 0.0, 0.4875, 0.0, 0.4875, 0.0625, 0.4375, 0.0625, 0.5, 0.0, 0.5625, 0.0, 0.5625, 0.0625, 0.5, 0.0625, 0.5625, 0.0, 0.625, 0.0, 0.625, 0.0625, 0.5625, 0.0625, 0.5625, 0.0625, 0.625, 0.0625, 0.625, 0.125, 0.5625, 0.125, 0.5625, 0.125, 0.625, 0.125, 0.625, 0.1875, 0.5625, 0.1875, 0.5625, 0.1875, 0.625, 0.1875, 0.625, 0.25, 0.5625, 0.25, 0.5, 0.1875, 0.5625, 0.1875, 0.5625, 0.25, 0.5, 0.25, 0.4375, 0.1875, 0.4875, 0.1875, 0.4875, 0.25, 0.4375, 0.25, 0.375, 0.1875, 0.4375, 0.1875, 0.4375, 0.25, 0.375, 0.25, 0.375, 0.125, 0.4375, 0.125, 0.4375, 0.1875, 0.375, 0.1875, 0.375, 0.0625, 0.4375, 0.0625, 0.4375, 0.125, 0.375, 0.125, 0.4375, 0.3125, 0.4875, 0.3125, 0.4875, 0.375, 0.4375, 0.375, 0.5, 0.3125, 0.5625, 0.3125, 0.5625, 0.375, 0.5, 0.375, 0.4375, 0.375, 0.4875, 0.375, 0.4875, 0.4375, 0.4375, 0.4375, 0.5, 0.375, 0.5625, 0.375, 0.5625, 0.4375, 0.5, 0.4375, 0.375, 0.25, 0.4375, 0.25, 0.4375, 0.3125, 0.375, 0.3125, 0.4375, 0.25, 0.4875, 0.25, 0.4875, 0.3125, 0.4375, 0.3125, 0.5, 0.25, 0.5625, 0.25, 0.5625, 0.3125, 0.5, 0.3125, 0.5625, 0.25, 0.625, 0.25, 0.625, 0.3125, 0.5625, 0.3125, 0.5625, 0.3125, 0.625, 0.3125, 0.625, 0.375, 0.5625, 0.375, 0.5625, 0.375, 0.625, 0.375, 0.625, 0.4375, 0.5625, 0.4375, 0.5625, 0.4375, 0.625, 0.4375, 0.625, 0.5, 0.5625, 0.5, 0.5, 0.4375, 0.5625, 0.4375, 0.5625, 0.5, 0.5, 0.5, 0.4375, 0.4375, 0.4875, 0.4375, 0.4875, 0.5, 0.4375, 0.5, 0.375, 0.4375, 0.4375, 0.4375, 0.4375, 0.5, 0.375, 0.5, 0.375, 0.375, 0.4375, 0.375, 0.4375, 0.4375, 0.375, 0.4375, 0.375, 0.3125, 0.4375, 0.3125, 0.4375, 0.375, 0.375, 0.375, 0.4375, 0.5625, 0.4875, 0.5625, 0.4875, 0.625, 0.4375, 0.625, 0.5, 0.5625, 0.5625, 0.5625, 0.5625, 0.625, 0.5, 0.625, 0.4375, 0.625, 0.4875, 0.625, 0.4875, 0.6875, 0.4375, 0.6875, 0.5, 0.625, 0.5625, 0.625, 0.5625, 0.6875, 0.5, 0.6875, 0.375, 0.5, 0.4375, 0.5, 0.4375, 0.5625, 0.375, 0.5625, 0.4375, 0.5, 0.4875, 0.5, 0.4875, 0.5625, 0.4375, 0.5625, 0.5, 0.5, 0.5625, 0.5, 0.5625, 0.5625, 0.5, 0.5625, 0.5625, 0.5, 0.625, 0.5, 0.625, 0.5625, 0.5625, 0.5625, 0.5625, 0.5625, 0.625, 0.5625, 0.625, 0.625, 0.5625, 0.625, 0.5625, 0.625, 0.625, 0.625, 0.625, 0.6875, 0.5625, 0.6875, 0.5625, 0.6875, 0.625, 0.6875, 0.625, 0.75, 0.5625, 0.75, 0.5, 0.6875, 0.5625, 0.6875, 0.5625, 0.75, 0.5, 0.75, 0.4375, 0.6875, 0.4875, 0.6875, 0.4875, 0.75, 0.4375, 0.75, 0.375, 0.6875, 0.4375, 0.6875, 0.4375, 0.75, 0.375, 0.75, 0.375, 0.625, 0.4375, 0.625, 0.4375, 0.6875, 0.375, 0.6875, 0.375, 0.5625, 0.4375, 0.5625, 0.4375, 0.625, 0.375, 0.625, 0.4375, 0.8125, 0.4875, 0.8125, 0.4875, 0.875, 0.4375, 0.875, 0.5, 0.8125, 0.5625, 0.8125, 0.5625, 0.875, 0.5, 0.875, 0.4375, 0.875, 0.4875, 0.875, 0.4875, 0.9375, 0.4375, 0.9375, 0.5, 0.875, 0.5625, 0.875, 0.5625, 0.9375, 0.5, 0.9375, 0.375, 0.75, 0.4375, 0.75, 0.4375, 0.8125, 0.375, 0.8125, 0.4375, 0.75, 0.4875, 0.75, 0.4875, 0.8125, 0.4375, 0.8125, 0.5, 0.75, 0.5625, 0.75, 0.5625, 0.8125, 0.5, 0.8125, 0.5625, 0.75, 0.625, 0.75, 0.625, 0.8125, 0.5625, 0.8125, 0.5625, 0.8125, 0.625, 0.8125, 0.625, 0.875, 0.5625, 0.875, 0.5625, 0.875, 0.625, 0.875, 0.625, 0.9375, 0.5625, 0.9375, 0.5625, 0.9375, 0.625, 0.9375, 0.625, 1.0, 0.5625, 1.0, 0.5, 0.9375, 0.5625, 0.9375, 0.5625, 1.0, 0.5, 1.0, 0.4375, 0.9375, 0.4875, 0.9375, 0.4875, 1.0, 0.4375, 1.0, 0.375, 0.9375, 0.4375, 0.9375, 0.4375, 1.0, 0.375, 1.0, 0.375, 0.875, 0.4375, 0.875, 0.4375, 0.9375, 0.375, 0.9375, 0.375, 0.8125, 0.4375, 0.8125, 0.4375, 0.875, 0.375, 0.875, 0.1875, 0.5625, 0.25, 0.5625, 0.25, 0.625, 0.1875, 0.625, 0.25, 0.5625, 0.3125, 0.5625, 0.3125, 0.625, 0.25, 0.625, 0.1875, 0.625, 0.25, 0.625, 0.25, 0.6875, 0.1875, 0.6875, 0.25, 0.625, 0.3125, 0.625, 0.3125, 0.6875, 0.25, 0.6875, 0.125, 0.5, 0.1875, 0.5, 0.1875, 0.5625, 0.125, 0.5625, 0.1875, 0.5, 0.25, 0.5, 0.25, 0.5625, 0.1875, 0.5625, 0.25, 0.5, 0.3125, 0.5, 0.3125, 0.5625, 0.25, 0.5625, 0.3125, 0.5, 0.375, 0.5, 0.375, 0.5625, 0.3125, 0.5625, 0.3125, 0.5625, 0.375, 0.5625, 0.375, 0.625, 0.3125, 0.625, 0.3125, 0.625, 0.375, 0.625, 0.375, 0.6875, 0.3125, 0.6875, 0.3125, 0.6875, 0.375, 0.6875, 0.375, 0.75, 0.3125, 0.75, 0.25, 0.6875, 0.3125, 0.6875, 0.3125, 0.75, 0.25, 0.75, 0.1875, 0.6875, 0.25, 0.6875, 0.25, 0.75, 0.1875, 0.75, 0.125, 0.6875, 0.1875, 0.6875, 0.1875, 0.75, 0.125, 0.75, 0.125, 0.625, 0.1875, 0.625, 0.1875, 0.6875, 0.125, 0.6875, 0.125, 0.5625, 0.1875, 0.5625, 0.1875, 0.625, 0.125, 0.625, 0.6875, 0.5625, 0.75, 0.5625, 0.75, 0.625, 0.6875, 0.625, 0.75, 0.5625, 0.8125, 0.5625, 0.8125, 0.625, 0.75, 0.625, 0.6875, 0.625, 0.75, 0.625, 0.75, 0.6875, 0.6875, 0.6875, 0.75, 0.625, 0.8125, 0.625, 0.8125, 0.6875, 0.75, 0.6875, 0.625, 0.5, 0.6875, 0.5, 0.6875, 0.5625, 0.625, 0.5625, 0.6875, 0.5, 0.75, 0.5, 0.75, 0.5625, 0.6875, 0.5625, 0.75, 0.5, 0.8125, 0.5, 0.8125, 0.5625, 0.75, 0.5625, 0.8125, 0.5, 0.875, 0.5, 0.875, 0.5625, 0.8125, 0.5625, 0.8125, 0.5625, 0.875, 0.5625, 0.875, 0.625, 0.8125, 0.625, 0.8125, 0.625, 0.875, 0.625, 0.875, 0.6875, 0.8125, 0.6875, 0.8125, 0.6875, 0.875, 0.6875, 0.875, 0.75, 0.8125, 0.75, 0.75, 0.6875, 0.8125, 0.6875, 0.8125, 0.75, 0.75, 0.75, 0.6875, 0.6875, 0.75, 0.6875, 0.75, 0.75, 0.6875, 0.75, 0.625, 0.6875, 0.6875, 0.6875, 0.6875, 0.75, 0.625, 0.75, 0.625, 0.625, 0.6875, 0.625, 0.6875, 0.6875, 0.625, 0.6875, 0.625, 0.5625, 0.6875, 0.5625, 0.6875, 0.625, 0.625, 0.625, 0.4875, 0.125, 0.4875, 0.0625, 0.5, 0.0625, 0.5, 0.125, 0.4875, 0.1875, 0.4875, 0.125, 0.5, 0.125, 0.5, 0.1875, 0.4875, 0.25, 0.4875, 0.1875, 0.5, 0.1875, 0.5, 0.25, 0.4875, 0.3125, 0.4875, 0.25, 0.5, 0.25, 0.5, 0.3125, 0.4875, 0.375, 0.4875, 0.3125, 0.5, 0.3125, 0.5, 0.375, 0.4875, 0.4375, 0.4875, 0.375, 0.5, 0.375, 0.5, 0.4375, 0.4875, 0.5, 0.4875, 0.4375, 0.5, 0.4375, 0.5, 0.5, 0.4875, 0.5625, 0.4875, 0.5, 0.5, 0.5, 0.5, 0.5625, 0.4875, 0.625, 0.4875, 0.5625, 0.5, 0.5625, 0.5, 0.625, 0.4875, 0.6875, 0.4875, 0.625, 0.5, 0.625, 0.5, 0.6875, 0.4875, 0.75, 0.4875, 0.6875, 0.5, 0.6875, 0.5, 0.75, 0.4875, 0.8125, 0.4875, 0.75, 0.5, 0.75, 0.5, 0.8125, 0.4875, 0.875, 0.4875, 0.8125, 0.5, 0.8125, 0.5, 0.875, 0.4875, 0.9375, 0.4875, 0.875, 0.5, 0.875, 0.5, 0.9375, 0.4875, 1.0, 0.4875, 0.9375, 0.5, 0.9375, 0.5, 1.0, 0.4875, 0.0625, 0.4875, 0.0, 0.5, 0.0, 0.5, 0.0625])
me_head.materials.append(mat_standardsurface1)
me_head.update()
me_head.normals_split_custom_set([tuple(v) for v in zip(*[iter([-0.968, -0.1692, 0.1852, -0.9584, -0.2171, 0.1855, -0.9686, -0.1363, 0.2078, -0.968, -0.1692, 0.1852, -0.968, 0.1692, 0.1852, -0.968, 0.1692, 0.1852, -0.968, 0.1692, 0.1852, -0.968, 0.1692, 0.1852, -0.968, -0.1692, -0.1852, -0.9715, -0.2035, -0.1214, -0.9804, -0.1636, -0.11, -0.968, -0.1693, -0.1852, -0.968, 0.1692, -0.1852, -0.968, 0.1692, -0.1852, -0.968, 0.1692, -0.1852, -0.968, 0.1692, -0.1852, -0.7357, -0.4574, 0.4996, -0.7347, -0.4576, 0.5008, -0.7347, -0.4577, 0.5008, -0.7347, -0.4577, 0.5008, -0.8151, -0.1635, 0.5558, -0.832, -0.3129, 0.4582, -0.8518, -0.2151, 0.4777, -0.8151, -0.1635, 0.5558, -0.8151, 0.1634, 0.5558, -0.8151, 0.1634, 0.5558, -0.8151, 0.1634, 0.5558, -0.8151, 0.1634, 0.5558, -0.7347, 0.4576, 0.5008, -0.7347, 0.4576, 0.5008, -0.7347, 0.4576, 0.5008, -0.7347, 0.4576, 0.5008, -0.8344, 0.5198, 0.1831, -0.8344, 0.5198, 0.1831, -0.8344, 0.5198, 0.1831, -0.8344, 0.5198, 0.1831, -0.8344, 0.5198, -0.1831, -0.8344, 0.5198, -0.1831, -0.8344, 0.5198, -0.1831, -0.8344, 0.5198, -0.1831, -0.7347, 0.4576, -0.5008, -0.7347, 0.4576, -0.5008, -0.7347, 0.4576, -0.5008, -0.7347, 0.4576, -0.5008, -0.8151, 0.1635, -0.5558, -0.8151, 0.1635, -0.5558, -0.8151, 0.1635, -0.5558, -0.8151, 0.1635, -0.5558, -0.8151, -0.1635, -0.5558, -0.9431, -0.1973, -0.2678, -0.9452, -0.1853, -0.2687, -0.8151, -0.1635, -0.5558, -0.7347, -0.4576, -0.5008, -0.7347, -0.4577, -0.5008, -0.7347, -0.4576, -0.5008, -0.7347, -0.4576, -0.5008, -0.8344, -0.5199, -0.1832, -0.8344, -0.5199, -0.1831, -0.8344, -0.5199, -0.1832, -0.8344, -0.5199, -0.1831, -0.8344, -0.5199, 0.1831, -0.8344, -0.5199, 0.1831, -0.8344, -0.5199, 0.1831, -0.8344, -0.5199, 0.1831, -0.1558, -0.1558, -0.9754, -0.1207, -0.03402, -0.9921, -0.1208, -0.03654, -0.992, -0.1558, -0.1558, -0.9754, -0.1558, 0.1558, -0.9754, -0.1558, 0.1558, -0.9754, -0.1558, 0.1558, -0.9754, -0.1558, 0.1558, -0.9754, 0.1558, -0.1558, -0.9754, 0.1208, -0.03654, -0.992, 0.1207, -0.03402, -0.9921, 0.1558, -0.1558, -0.9754, 0.1558, 0.1558, -0.9754, 0.1558, 0.1558, -0.9754, 0.1558, 0.1558, -0.9754, 0.1558, 0.1558, -0.9754, -0.4434, -0.4434, -0.779, -0.4434, -0.4434, -0.779, -0.4434, -0.4434, -0.779, -0.4434, -0.4434, -0.779, -0.4886, -0.1573, -0.8582, -0.6265, -0.09895, -0.7731, -0.6311, -0.1218, -0.766, -0.4886, -0.1573, -0.8582, -0.4886, 0.1572, -0.8582, -0.4886, 0.1572, -0.8582, -0.4886, 0.1573, -0.8582, -0.4886, 0.1573, -0.8582, -0.4434, 0.4434, -0.779, -0.4434, 0.4434, -0.779, -0.4434, 0.4434, -0.779, -0.4434, 0.4434, -0.779, -0.1573, 0.4886, -0.8582, -0.1573, 0.4886, -0.8582, -0.1573, 0.4886, -0.8582, -0.1573, 0.4886, -0.8582, 0.1573, 0.4886, -0.8582, 0.1573, 0.4886, -0.8582, 0.1573, 0.4886, -0.8582, 0.1573, 0.4886, -0.8582, 0.4434, 0.4434, -0.779, 0.4434, 0.4434, -0.779, 0.4434, 0.4434, -0.779, 0.4434, 0.4434, -0.779, 0.4886, 0.1573, -0.8582, 0.4886, 0.1572, -0.8582, 0.4886, 0.1573, -0.8582, 0.4886, 0.1572, -0.8582, 0.4886, -0.1573, -0.8582, 0.6311, -0.1218, -0.766, 0.6265, -0.0989, -0.7731, 0.4886, -0.1573, -0.8582, 0.4434, -0.4434, -0.779, 0.4434, -0.4433, -0.779, 0.4434, -0.4433, -0.779, 0.4434, -0.4434, -0.779, 0.1572, -0.4886, -0.8582, 0.1573, -0.4886, -0.8582, 0.1573, -0.4886, -0.8582, 0.1573, -0.4886, -0.8582, -0.1572, -0.4886, -0.8582, -0.1573, -0.4886, -0.8582, -0.1573, -0.4886, -0.8582, -0.1573, -0.4886, -0.8582, 0.968, -0.1693, -0.1852, 0.9804, -0.1636, -0.11, 0.9715, -0.2035, -0.1214, 0.968, -0.1692, -0.1852, 0.968, 0.1692, -0.1852, 0.968, 0.1692, -0.1852, 0.968, 0.1692, -0.1852, 0.968, 0.1692, -0.1852, 0.968, -0.1692, 0.1852, 0.9686, -0.1363, 0.2078, 0.9584, -0.2171, 0.1855, 0.968, -0.1693, 0.1852, 0.968, 0.1692, 0.1852, 0.968, 0.1692, 0.1852, 0.968, 0.1692, 0.1852, 0.968, 0.1692, 0.1852, 0.7347, -0.4576, -0.5008, 0.7347, -0.4576, -0.5008, 0.7347, -0.4576, -0.5008, 0.7347, -0.4576, -0.5008, 0.8151, -0.1635, -0.5558, 0.9452, -0.1853, -0.2687, 0.9431, -0.1973, -0.2678, 0.8151, -0.1635, -0.5558, 0.8151, 0.1635, -0.5558, 0.8151, 0.1635, -0.5558, 0.8151, 0.1635, -0.5558, 0.8151, 0.1635, -0.5558, 0.7347, 0.4576, -0.5008, 0.7347, 0.4576, -0.5008, 0.7347, 0.4576, -0.5008, 0.7347, 0.4576, -0.5008, 0.8344, 0.5198, -0.1831, 0.8344, 0.5198, -0.1831, 0.8344, 0.5198, -0.1831, 0.8344, 0.5199, -0.1831, 0.8344, 0.5198, 0.1831, 0.8344, 0.5198, 0.1831, 0.8344, 0.5198, 0.1831, 0.8344, 0.5198, 0.1831, 0.7347, 0.4576, 0.5008, 0.7347, 0.4576, 0.5008, 0.7347, 0.4576, 0.5008, 0.7347, 0.4576, 0.5008, 0.8151, 0.1634, 0.5558, 0.8151, 0.1634, 0.5558, 0.8151, 0.1634, 0.5558, 0.8151, 0.1634, 0.5558, 0.8151, -0.1635, 0.5558, 0.8518, -0.2152, 0.4777, 0.832, -0.3128, 0.4581, 0.8151, -0.1635, 0.5558, 0.7347, -0.4577, 0.5008, 0.7347, -0.4577, 0.5008, 0.7347, -0.4576, 0.5008, 0.7347, -0.4576, 0.5008, 0.8344, -0.5199, 0.1831, 0.8344, -0.5199, 0.1831, 0.8344, -0.5199, 0.1831, 0.8344, -0.5199, 0.1831, 0.8344, -0.5199, -0.1831, 0.8344, -0.5199, -0.1832, 0.8344, -0.5199, -0.1831, 0.8344, -0.5199, -0.1831, 0.1558, -0.1558, 0.9754, 0.1041, 0.2298, 0.9677, 0.1373, 0.1241, 0.9827, 0.1558, -0.1558, 0.9754, 0.1558, 0.1558, 0.9754, 0.1558, 0.1558, 0.9754, 0.1558, 0.1558, 0.9754, 0.1558, 0.1558, 0.9754, -0.1558, -0.1558, 0.9754, -0.1373, 0.1241, 0.9827, -0.1041, 0.23, 0.9676, -0.1558, -0.1558, 0.9754, -0.1558, 0.1558, 0.9754, -0.1558, 0.1558, 0.9754, -0.1558, 0.1558, 0.9754, -0.1558, 0.1558, 0.9754, 0.4434, -0.4433, 0.779, 0.4434, -0.4433, 0.779, 0.4433, -0.4434, 0.779, 0.4434, -0.4433, 0.779, 0.4886, -0.1573, 0.8582, 0.6319, -0.06713, 0.7721, 0.6373, -0.1769, 0.7501, 0.4886, -0.1573, 0.8582, 0.4886, 0.1572, 0.8582, 0.4886, 0.1572, 0.8582, 0.4886, 0.1572, 0.8582, 0.4886, 0.1572, 0.8582, 0.4434, 0.4433, 0.779, 0.4434, 0.4433, 0.779, 0.4434, 0.4433, 0.779, 0.4434, 0.4433, 0.779, 0.1573, 0.4885, 0.8583, 0.1572, 0.4886, 0.8582, 0.1572, 0.4885, 0.8583, 0.1573, 0.4885, 0.8582, -0.1573, 0.4885, 0.8583, -0.1572, 0.4885, 0.8583, -0.1572, 0.4886, 0.8582, -0.1573, 0.4885, 0.8582, -0.4434, 0.4433, 0.779, -0.4434, 0.4433, 0.779, -0.4434, 0.4433, 0.779, -0.4434, 0.4433, 0.779, -0.4886, 0.1572, 0.8582, -0.4886, 0.1572, 0.8582, -0.4886, 0.1572, 0.8582, -0.4886, 0.1572, 0.8582, -0.4886, -0.1573, 0.8582, -0.6373, -0.1769, 0.7501, -0.6319, -0.06712, 0.7721, -0.4886, -0.1573, 0.8582, -0.4434, -0.4434, 0.779, -0.4434, -0.4434, 0.779, -0.4433, -0.4434, 0.779, -0.4434, -0.4434, 0.779, -0.1573, -0.4886, 0.8582, -0.1573, -0.4886, 0.8582, -0.1573, -0.4886, 0.8582, -0.1573, -0.4886, 0.8582, 0.1573, -0.4886, 0.8582, 0.1573, -0.4886, 0.8582, 0.1573, -0.4886, 0.8582, 0.1573, -0.4886, 0.8582, -0.1692, -0.968, -0.1852, -0.1692, -0.968, -0.1852, -0.1692, -0.968, -0.1852, -0.1692, -0.968, -0.1852, 0.1692, -0.968, -0.1852, 0.1692, -0.968, -0.1852, 0.1692, -0.968, -0.1852, 0.1692, -0.968, -0.1852, -0.1692, -0.968, 0.1852, -0.1692, -0.968, 0.1852, -0.1692, -0.968, 0.1851, -0.1692, -0.968, 0.1851, 0.1692, -0.968, 0.1852, 0.1692, -0.968, 0.1852, 0.1692, -0.968, 0.1851, 0.1692, -0.968, 0.1852, -0.4576, -0.7347, -0.5008, -0.4577, -0.7347, -0.5008, -0.4576, -0.7347, -0.5008, -0.4577, -0.7347, -0.5008, -0.1635, -0.8151, -0.5558, -0.1635, -0.8151, -0.5558, -0.1635, -0.8151, -0.5558, -0.1635, -0.8151, -0.5558, 0.1635, -0.8151, -0.5558, 0.1635, -0.8151, -0.5558, 0.1635, -0.8151, -0.5558, 0.1635, -0.8151, -0.5558, 0.4577, -0.7347, -0.5008, 0.4577, -0.7347, -0.5008, 0.4576, -0.7347, -0.5008, 0.4576, -0.7347, -0.5008, 0.5199, -0.8344, -0.1832, 0.5199, -0.8344, -0.1832, 0.5199, -0.8344, -0.1832, 0.5199, -0.8344, -0.1832, 0.5199, -0.8344, 0.1831, 0.5199, -0.8344, 0.1831, 0.5199, -0.8344, 0.1831, 0.5199, -0.8344, 0.1831, 0.4577, -0.7347, 0.5008, 0.4577, -0.7347, 0.5008, 0.4577, -0.7347, 0.5008, 0.4576, -0.7347, 0.5008, 0.1635, -0.8151, 0.5558, 0.1634, -0.8151, 0.5558, 0.1634, -0.8151, 0.5557, 0.1634, -0.8151, 0.5558, -0.1635, -0.8151, 0.5557, -0.1635, -0.8151, 0.5558, -0.1635, -0.8151, 0.5558, -0.1635, -0.8151, 0.5557, -0.4577, -0.7347, 0.5008, -0.4577, -0.7347, 0.5008, -0.4576, -0.7347, 0.5008, -0.4577, -0.7347, 0.5008, -0.5199, -0.8344, 0.1831, -0.5199, -0.8344, 0.1831, -0.5199, -0.8344, 0.1831, -0.5199, -0.8344, 0.1831, -0.5199, -0.8344, -0.1832, -0.5199, -0.8344, -0.1831, -0.5199, -0.8344, -0.1832, -0.5199, -0.8344, -0.1832, 0.1692, 0.968, -0.1852, 0.1692, 0.968, -0.1851, 0.1692, 0.968, -0.1852, 0.1692, 0.968, -0.1852, -0.1692, 0.968, -0.1852, -0.1692, 0.968, -0.1852, -0.1692, 0.968, -0.1851, -0.1692, 0.968, -0.1852, 0.1692, 0.968, 0.1852, 0.1692, 0.968, 0.1852, 0.1692, 0.968, 0.1852, 0.1692, 0.968, 0.1852, -0.1692, 0.968, 0.1852, -0.1692, 0.968, 0.1852, -0.1693, 0.968, 0.1852, -0.1692, 0.968, 0.1852, 0.4576, 0.7347, -0.5008, 0.4576, 0.7347, -0.5008, 0.4576, 0.7347, -0.5008, 0.4576, 0.7347, -0.5008, 0.1635, 0.8151, -0.5558, 0.1635, 0.8151, -0.5558, 0.1635, 0.8151, -0.5558, 0.1635, 0.8151, -0.5558, -0.1635, 0.8151, -0.5558, -0.1635, 0.8151, -0.5558, -0.1635, 0.8151, -0.5558, -0.1642, 0.815, -0.5557, -0.4576, 0.7347, -0.5008, -0.4576, 0.7347, -0.5008, -0.4576, 0.7347, -0.5008, -0.4576, 0.7347, -0.5008, -0.5199, 0.8344, -0.1831, -0.5199, 0.8344, -0.1831, -0.5199, 0.8344, -0.1831, -0.5199, 0.8344, -0.1831, -0.5199, 0.8344, 0.1831, -0.5199, 0.8344, 0.1831, -0.5199, 0.8344, 0.1831, -0.5199, 0.8344, 0.1831, -0.4576, 0.7347, 0.5008, -0.4576, 0.7346, 0.5009, -0.4576, 0.7346, 0.5009, -0.4576, 0.7347, 0.5009, -0.1635, 0.8151, 0.5558, -0.1635, 0.8151, 0.5558, -0.1635, 0.8151, 0.5558, -0.1635, 0.8151, 0.5558, 0.1635, 0.8151, 0.5558, 0.1635, 0.8151, 0.5558, 0.1635, 0.8151, 0.5558, 0.1635, 0.8151, 0.5558, 0.4576, 0.7346, 0.5009, 0.4576, 0.7347, 0.5009, 0.4576, 0.7347, 0.5009, 0.4576, 0.7346, 0.5009, 0.5199, 0.8344, 0.1831, 0.5199, 0.8344, 0.1831, 0.5199, 0.8344, 0.1831, 0.5199, 0.8344, 0.1831, 0.5199, 0.8344, -0.1831, 0.5199, 0.8344, -0.1831, 0.5199, 0.8344, -0.1831, 0.5199, 0.8344, -0.1831, -0.9686, -0.1363, 0.2078, -0.9584, -0.2171, 0.1855, -0.968, -0.1692, 0.1852, -0.968, -0.1692, 0.1852, -0.9804, -0.1636, -0.11, -0.9715, -0.2035, -0.1214, -0.968, -0.1692, -0.1852, -0.968, -0.1692, -0.1852, -0.9452, -0.1853, -0.2687, -0.9431, -0.1973, -0.2678, -0.8151, -0.1635, -0.5558, -0.8151, -0.1635, -0.5557, -0.6311, -0.1218, -0.766, -0.6265, -0.09895, -0.7731, -0.4886, -0.1572, -0.8582, -0.4886, -0.1572, -0.8582, -0.1208, -0.03654, -0.992, -0.1207, -0.03402, -0.9921, -0.1558, -0.1557, -0.9754, -0.1558, -0.1557, -0.9754, 0.1207, -0.03402, -0.9921, 0.1208, -0.03654, -0.992, 0.1558, -0.1557, -0.9754, 0.1558, -0.1557, -0.9754, 0.6265, -0.0989, -0.7731, 0.6311, -0.1218, -0.766, 0.4886, -0.1572, -0.8582, 0.4886, -0.1572, -0.8582, 0.9431, -0.1973, -0.2678, 0.9452, -0.1853, -0.2687, 0.8151, -0.1634, -0.5558, 0.8151, -0.1635, -0.5558, 0.9715, -0.2035, -0.1214, 0.9804, -0.1636, -0.11, 0.968, -0.1692, -0.1852, 0.968, -0.1692, -0.1852, 0.9584, -0.2171, 0.1855, 0.9686, -0.1363, 0.2078, 0.968, -0.1692, 0.1852, 0.968, -0.1692, 0.1852, 0.832, -0.3128, 0.4581, 0.8518, -0.2152, 0.4777, 0.8151, -0.1634, 0.5558, 0.8151, -0.1634, 0.5558, 0.6373, -0.1769, 0.7501, 0.6319, -0.06713, 0.7721, 0.4886, -0.1572, 0.8582, 0.4886, -0.1572, 0.8582, 0.1373, 0.1241, 0.9827, 0.1041, 0.2298, 0.9677, 0.1558, -0.1558, 0.9754, 0.1558, -0.1558, 0.9754, -0.1041, 0.23, 0.9676, -0.1373, 0.1241, 0.9827, -0.1558, -0.1558, 0.9754, -0.1558, -0.1558, 0.9754, -0.6319, -0.06712, 0.7721, -0.6373, -0.1769, 0.7501, -0.4886, -0.1572, 0.8582, -0.4886, -0.1572, 0.8582, -0.8518, -0.2151, 0.4777, -0.832, -0.3129, 0.4582, -0.8151, -0.1635, 0.5558, -0.8151, -0.1634, 0.5558])] * 3)])

# ---- objects
ob_head_001 = bpy.data.objects.new('Head.001', me_mesh)
ob_body = bpy.data.objects.new('Body', me_mesh_001)
ob_foot = bpy.data.objects.new('Foot', me_mesh_004)
ob_lower_leg = bpy.data.objects.new('Lower_Leg', me_mesh_003)
ob_upper_leg = bpy.data.objects.new('Upper_Leg', me_mesh_002)
ob_left_leg = bpy.data.objects.new('Left_Leg', None)
ob_hand = bpy.data.objects.new('Hand', me_mesh_007)
ob_lower_arm = bpy.data.objects.new('Lower_Arm', me_mesh_006)
ob_upper_arm = bpy.data.objects.new('Upper_Arm', me_mesh_005)
ob_left_arm = bpy.data.objects.new('Left_Arm', None)
ob_foot_001 = bpy.data.objects.new('Foot.001', me_mesh_010)
ob_lower_leg_001 = bpy.data.objects.new('Lower_Leg.001', me_mesh_009)
ob_upper_leg_001 = bpy.data.objects.new('Upper_Leg.001', me_mesh_008)
ob_right_leg = bpy.data.objects.new('Right_Leg', None)
ob_hand_001 = bpy.data.objects.new('Hand.001', me_mesh_013)
ob_lower_arm_001 = bpy.data.objects.new('Lower_Arm.001', me_mesh_012)
ob_upper_arm_001 = bpy.data.objects.new('Upper_Arm.001', me_mesh_011)
ob_right_arm = bpy.data.objects.new('Right_Arm', None)
ob_character = bpy.data.objects.new('Character', None)
ob_headver2 = bpy.data.objects.new('HeadVer2', me_head)

# ---- transforms, parenting, visibility, modifiers, constraints
ob_head_001.parent = ob_character
ob_head_001.location = (0.0, 0.0, 0.0)
ob_head_001.color = (0.8, 0.8, 0.8, 1.0)
ob_body.parent = ob_character
ob_body.location = (0.0, 0.0, 0.0)
ob_body.color = (0.8, 0.8, 0.8, 1.0)
ob_foot.parent = ob_lower_leg
ob_foot.location = (0.0, 0.0, 0.0)
ob_foot.color = (0.8, 0.8, 0.8, 1.0)
ob_lower_leg.parent = ob_upper_leg
ob_lower_leg.location = (0.0, 0.0, 0.0)
ob_lower_leg.color = (0.8, 0.8, 0.8, 1.0)
ob_upper_leg.parent = ob_left_leg
ob_upper_leg.location = (0.0, 0.0, 0.0)
ob_upper_leg.color = (0.8, 0.8, 0.8, 1.0)
ob_left_leg.parent = ob_character
ob_left_leg.location = (0.0, 0.0, 0.0)
ob_left_leg.color = (0.8, 0.8, 0.8, 1.0)
ob_hand.parent = ob_lower_arm
ob_hand.location = (0.0, 0.0, 0.0)
ob_hand.color = (0.8, 0.8, 0.8, 1.0)
ob_lower_arm.parent = ob_upper_arm
ob_lower_arm.location = (0.0, 0.0, 0.0)
ob_lower_arm.color = (0.8, 0.8, 0.8, 1.0)
ob_upper_arm.parent = ob_left_arm
ob_upper_arm.location = (0.0, 0.0, 0.0)
ob_upper_arm.color = (0.8, 0.8, 0.8, 1.0)
ob_left_arm.parent = ob_character
ob_left_arm.location = (0.0, 0.0, 0.0)
ob_left_arm.color = (0.8, 0.8, 0.8, 1.0)
ob_foot_001.parent = ob_lower_leg_001
ob_foot_001.location = (0.0, 0.0, 0.0)
ob_foot_001.color = (0.8, 0.8, 0.8, 1.0)
ob_lower_leg_001.parent = ob_upper_leg_001
ob_lower_leg_001.location = (0.0, 0.0, 0.0)
ob_lower_leg_001.color = (0.8, 0.8, 0.8, 1.0)
ob_upper_leg_001.parent = ob_right_leg
ob_upper_leg_001.location = (0.0, 0.0, 0.0)
ob_upper_leg_001.color = (0.8, 0.8, 0.8, 1.0)
ob_right_leg.parent = ob_character
ob_right_leg.location = (0.0, 0.0, 0.0)
ob_right_leg.color = (0.8, 0.8, 0.8, 1.0)
ob_hand_001.parent = ob_lower_arm_001
ob_hand_001.location = (0.0, 0.0, 0.0)
ob_hand_001.color = (0.8, 0.8, 0.8, 1.0)
ob_lower_arm_001.parent = ob_upper_arm_001
ob_lower_arm_001.location = (0.0, 0.0, 0.0)
ob_lower_arm_001.color = (0.8, 0.8, 0.8, 1.0)
ob_upper_arm_001.parent = ob_right_arm
ob_upper_arm_001.location = (0.0, 0.0, 0.0)
ob_upper_arm_001.color = (0.8, 0.8, 0.8, 1.0)
ob_right_arm.parent = ob_character
ob_right_arm.location = (0.0, 0.0, 0.0)
ob_right_arm.color = (0.8, 0.8, 0.8, 1.0)
ob_character.location = (0.0, 0.0, 0.0)
ob_character.rotation_euler = (1.571, -0.0, 0.0)
ob_character.scale = (0.01, 0.01, 0.01)
ob_character.color = (0.8, 0.8, 0.8, 1.0)
ob_headver2.location = (0.0, 0.0, 0.0)
ob_headver2.rotation_euler = (1.571, -0.0, 0.0)

# ---- collection membership
col_collection.objects.link(ob_head_001)
col_collection.objects.link(ob_body)
col_collection.objects.link(ob_foot)
col_collection.objects.link(ob_lower_leg)
col_collection.objects.link(ob_upper_leg)
col_collection.objects.link(ob_left_leg)
col_collection.objects.link(ob_hand)
col_collection.objects.link(ob_lower_arm)
col_collection.objects.link(ob_upper_arm)
col_collection.objects.link(ob_left_arm)
col_collection.objects.link(ob_foot_001)
col_collection.objects.link(ob_lower_leg_001)
col_collection.objects.link(ob_upper_leg_001)
col_collection.objects.link(ob_right_leg)
col_collection.objects.link(ob_hand_001)
col_collection.objects.link(ob_lower_arm_001)
col_collection.objects.link(ob_upper_arm_001)
col_collection.objects.link(ob_right_arm)
col_collection.objects.link(ob_character)
col_collection.objects.link(ob_headver2)

# ---- scene / render settings (as saved in the file)
scene.frame_start = 1; scene.frame_end = 250; scene.frame_set(1)
scene.render.engine = 'BLENDER_EEVEE_NEXT'
scene.render.bake_bias = 0.0
scene.render.bake_samples = 0
scene.cycles.sampling_pattern = 'TABULATED_SOBOL'
scene.eevee.use_volume_custom_range = False
bpy.context.view_layer.update()

# ---- added for rendering (the .blend has no active camera and no usable light): camera, sun
cam_auto = bpy.data.cameras.new('AutoCamera')
cam_auto.lens = 50.0
cam_auto.sensor_width = 36.0
cam_auto.clip_end = 1000.0
ob_auto_camera = bpy.data.objects.new('AutoCamera', cam_auto)
scene.collection.objects.link(ob_auto_camera)
ob_auto_camera.location = (2.77185, -3.37431, 3.23701)
ob_auto_camera.rotation_euler = (1.09748, -7.21219e-08, 0.694738)
scene.camera = ob_auto_camera
light_auto_sun = bpy.data.lights.new('AutoSun', 'SUN')
light_auto_sun.energy = 3.0
light_auto_sun.angle = 0.0523599
ob_auto_sun = bpy.data.objects.new('AutoSun', light_auto_sun)
scene.collection.objects.link(ob_auto_sun)
ob_auto_sun.rotation_euler = (0.872665, 0.174533, 0.523599)
bpy.context.view_layer.update()
